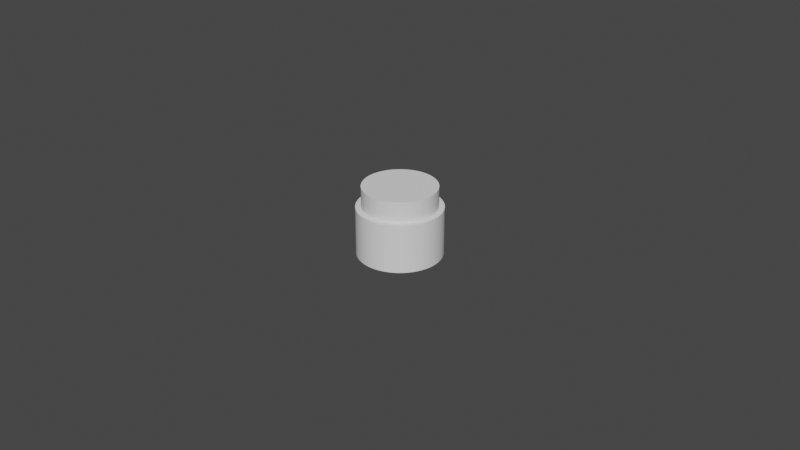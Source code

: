 # Source: hook.blend  (saved by Blender 2.82.7; exported with 4.5.12 LTS)
import bpy
from mathutils import Matrix  # noqa: F401  (used for matrix-valued properties, if any)

bpy.ops.wm.read_factory_settings(use_empty=True)
scene = bpy.context.scene
scene.name = 'Scene'

# ---- collections
col_collection = bpy.data.collections.new('Collection'); scene.collection.children.link(col_collection)

# ---- world
world_world = bpy.data.worlds.new('World'); scene.world = world_world
world_world.use_nodes = True; world_world.node_tree.nodes.clear()
_N = world_world.node_tree.nodes; _L = world_world.node_tree.links
n0 = _N.new('ShaderNodeOutputWorld'); n0.name = 'World Output'; n0.location = (300, 300)
n1 = _N.new('ShaderNodeBackground'); n1.name = 'Background'; n1.location = (10, 300)
n1.inputs[0].default_value = (0.05088, 0.05088, 0.05088, 1.0)
_L.new(n1.outputs[0], n0.inputs[0])
n0.is_active_output = True
world_world.color = (0.05088, 0.05088, 0.05088)
world_world.use_sun_shadow = False
world_world.sun_shadow_jitter_overblur = 0.0

# ---- meshes
me_cylinder_001 = bpy.data.meshes.new('Cylinder.001')
me_cylinder_001.from_pydata([(-1.984e-08, 0.0252, -0.002), (-1.984e-08, 0.0252, 6.985e-10), (0.001236, 0.02517, -0.002), (0.001236, 0.02517, 6.985e-10), (0.00247, 0.02508, -0.002), (0.00247, 0.02508, 6.985e-10), (0.003698, 0.02493, -0.002), (0.003698, 0.02493, 6.985e-10), (0.004916, 0.02472, -0.002), (0.004916, 0.02472, 6.985e-10), (0.006123, 0.02444, -0.002), (0.006123, 0.02444, 6.985e-10), (0.007315, 0.02411, -0.002), (0.007315, 0.02411, 6.985e-10), (0.00849, 0.02373, -0.002), (0.00849, 0.02373, 6.985e-10), (0.009644, 0.02328, -0.002), (0.009644, 0.02328, 6.985e-10), (0.01077, 0.02278, -0.002), (0.01077, 0.02278, 6.985e-10), (0.01188, 0.02222, -0.002), (0.01188, 0.02222, 6.985e-10), (0.01296, 0.02161, -0.002), (0.01296, 0.02161, 6.985e-10), (0.014, 0.02095, -0.002), (0.014, 0.02095, 6.985e-10), (0.01501, 0.02024, -0.002), (0.01501, 0.02024, 6.985e-10), (0.01599, 0.01948, -0.002), (0.01599, 0.01948, 6.985e-10), (0.01692, 0.01867, -0.002), (0.01692, 0.01867, 6.985e-10), (0.01782, 0.01782, -0.002), (0.01782, 0.01782, 6.985e-10), (0.01867, 0.01692, -0.002), (0.01867, 0.01692, 6.985e-10), (0.01948, 0.01599, -0.002), (0.01948, 0.01599, 6.985e-10), (0.02024, 0.01501, -0.002), (0.02024, 0.01501, 6.985e-10), (0.02095, 0.014, -0.002), (0.02095, 0.014, 6.985e-10), (0.02161, 0.01296, -0.002), (0.02161, 0.01296, 6.985e-10), (0.02222, 0.01188, -0.002), (0.02222, 0.01188, 6.985e-10), (0.02278, 0.01077, -0.002), (0.02278, 0.01077, 6.985e-10), (0.02328, 0.009644, -0.002), (0.02328, 0.009644, 6.985e-10), (0.02373, 0.00849, -0.002), (0.02373, 0.00849, 6.985e-10), (0.02411, 0.007315, -0.002), (0.02411, 0.007315, 6.985e-10), (0.02444, 0.006123, -0.002), (0.02444, 0.006123, 6.985e-10), (0.02472, 0.004916, -0.002), (0.02472, 0.004916, 6.985e-10), (0.02493, 0.003698, -0.002), (0.02493, 0.003698, 6.985e-10), (0.02508, 0.00247, -0.002), (0.02508, 0.00247, 6.985e-10), (0.02517, 0.001237, -0.002), (0.02517, 0.001237, 6.985e-10), (0.0252, -5.511e-10, -0.002), (0.0252, -5.511e-10, 6.985e-10), (0.02517, -0.001237, -0.002), (0.02517, -0.001237, 6.985e-10), (0.02508, -0.00247, -0.002), (0.02508, -0.00247, 6.985e-10), (0.02493, -0.003698, -0.002), (0.02493, -0.003698, 6.985e-10), (0.02472, -0.004916, -0.002), (0.02472, -0.004916, 6.985e-10), (0.02444, -0.006123, -0.002), (0.02444, -0.006123, 6.985e-10), (0.02411, -0.007315, -0.002), (0.02411, -0.007315, 6.985e-10), (0.02373, -0.00849, -0.002), (0.02373, -0.00849, 6.985e-10), (0.02328, -0.009644, -0.002), (0.02328, -0.009644, 6.985e-10), (0.02278, -0.01077, -0.002), (0.02278, -0.01077, 6.985e-10), (0.02222, -0.01188, -0.002), (0.02222, -0.01188, 6.985e-10), (0.02161, -0.01296, -0.002), (0.02161, -0.01296, 6.985e-10), (0.02095, -0.014, -0.002), (0.02095, -0.014, 6.985e-10), (0.02024, -0.01501, -0.002), (0.02024, -0.01501, 6.985e-10), (0.01948, -0.01599, -0.002), (0.01948, -0.01599, 6.985e-10), (0.01867, -0.01692, -0.002), (0.01867, -0.01692, 6.985e-10), (0.01782, -0.01782, -0.002), (0.01782, -0.01782, 6.985e-10), (0.01692, -0.01867, -0.002), (0.01692, -0.01867, 6.985e-10), (0.01599, -0.01948, -0.002), (0.01599, -0.01948, 6.985e-10), (0.01501, -0.02024, -0.002), (0.01501, -0.02024, 6.985e-10), (0.014, -0.02095, -0.002), (0.014, -0.02095, 6.985e-10), (0.01296, -0.02161, -0.002), (0.01296, -0.02161, 6.985e-10), (0.01188, -0.02222, -0.002), (0.01188, -0.02222, 6.985e-10), (0.01077, -0.02278, -0.002), (0.01077, -0.02278, 6.985e-10), (0.009644, -0.02328, -0.002), (0.009644, -0.02328, 6.985e-10), (0.00849, -0.02373, -0.002), (0.00849, -0.02373, 6.985e-10), (0.007315, -0.02411, -0.002), (0.007315, -0.02411, 6.985e-10), (0.006123, -0.02444, -0.002), (0.006123, -0.02444, 6.985e-10), (0.004916, -0.02472, -0.002), (0.004916, -0.02472, 6.985e-10), (0.003698, -0.02493, -0.002), (0.003698, -0.02493, 6.985e-10), (0.00247, -0.02508, -0.002), (0.00247, -0.02508, 6.985e-10), (0.001237, -0.02517, -0.002), (0.001237, -0.02517, 6.985e-10), (2.603e-08, -0.0252, -0.002), (2.603e-08, -0.0252, 6.985e-10), (-0.001236, -0.02517, -0.002), (-0.001236, -0.02517, 6.985e-10), (-0.00247, -0.02508, -0.002), (-0.00247, -0.02508, 6.985e-10), (-0.003698, -0.02493, -0.002), (-0.003698, -0.02493, 6.985e-10), (-0.004916, -0.02472, -0.002), (-0.004916, -0.02472, 6.985e-10), (-0.006123, -0.02444, -0.002), (-0.006123, -0.02444, 6.985e-10), (-0.007315, -0.02411, -0.002), (-0.007315, -0.02411, 6.985e-10), (-0.00849, -0.02373, -0.002), (-0.00849, -0.02373, 6.985e-10), (-0.009644, -0.02328, -0.002), (-0.009644, -0.02328, 6.985e-10), (-0.01077, -0.02278, -0.002), (-0.01077, -0.02278, 6.985e-10), (-0.01188, -0.02222, -0.002), (-0.01188, -0.02222, 6.985e-10), (-0.01296, -0.02161, -0.002), (-0.01296, -0.02161, 6.985e-10), (-0.014, -0.02095, -0.002), (-0.014, -0.02095, 6.985e-10), (-0.01501, -0.02024, -0.002), (-0.01501, -0.02024, 6.985e-10), (-0.01599, -0.01948, -0.002), (-0.01599, -0.01948, 6.985e-10), (-0.01692, -0.01867, -0.002), (-0.01692, -0.01867, 6.985e-10), (-0.01782, -0.01782, -0.002), (-0.01782, -0.01782, 6.985e-10), (-0.01867, -0.01692, -0.002), (-0.01867, -0.01692, 6.985e-10), (-0.01948, -0.01599, -0.002), (-0.01948, -0.01599, 6.985e-10), (-0.02024, -0.01501, -0.002), (-0.02024, -0.01501, 6.985e-10), (-0.02095, -0.014, -0.002), (-0.02095, -0.014, 6.985e-10), (-0.02161, -0.01296, -0.002), (-0.02161, -0.01296, 6.985e-10), (-0.02222, -0.01188, -0.002), (-0.02222, -0.01188, 6.985e-10), (-0.02278, -0.01077, -0.002), (-0.02278, -0.01077, 6.985e-10), (-0.02328, -0.009644, -0.002), (-0.02328, -0.009644, 6.985e-10), (-0.02373, -0.00849, -0.002), (-0.02373, -0.00849, 6.985e-10), (-0.02411, -0.007315, -0.002), (-0.02411, -0.007315, 6.985e-10), (-0.02444, -0.006123, -0.002), (-0.02444, -0.006123, 6.985e-10), (-0.02472, -0.004916, -0.002), (-0.02472, -0.004916, 6.985e-10), (-0.02493, -0.003698, -0.002), (-0.02493, -0.003698, 6.985e-10), (-0.02508, -0.00247, -0.002), (-0.02508, -0.00247, 6.985e-10), (-0.02517, -0.001237, -0.002), (-0.02517, -0.001237, 6.985e-10), (-0.0252, -2.619e-08, -0.002), (-0.0252, -2.619e-08, 6.985e-10), (-0.02517, 0.001236, -0.002), (-0.02517, 0.001236, 6.985e-10), (-0.02508, 0.00247, -0.002), (-0.02508, 0.00247, 6.985e-10), (-0.02493, 0.003698, -0.002), (-0.02493, 0.003698, 6.985e-10), (-0.02472, 0.004916, -0.002), (-0.02472, 0.004916, 6.985e-10), (-0.02444, 0.006123, -0.002), (-0.02444, 0.006123, 6.985e-10), (-0.02411, 0.007315, -0.002), (-0.02411, 0.007315, 6.985e-10), (-0.02373, 0.00849, -0.002), (-0.02373, 0.00849, 6.985e-10), (-0.02328, 0.009644, -0.002), (-0.02328, 0.009644, 6.985e-10), (-0.02278, 0.01077, -0.002), (-0.02278, 0.01077, 6.985e-10), (-0.02222, 0.01188, -0.002), (-0.02222, 0.01188, 6.985e-10), (-0.02161, 0.01296, -0.002), (-0.02161, 0.01296, 6.985e-10), (-0.02095, 0.014, -0.002), (-0.02095, 0.014, 6.985e-10), (-0.02024, 0.01501, -0.002), (-0.02024, 0.01501, 6.985e-10), (-0.01948, 0.01599, -0.002), (-0.01948, 0.01599, 6.985e-10), (-0.01867, 0.01692, -0.002), (-0.01867, 0.01692, 6.985e-10), (-0.01782, 0.01782, -0.002), (-0.01782, 0.01782, 6.985e-10), (-0.01692, 0.01867, -0.002), (-0.01692, 0.01867, 6.985e-10), (-0.01599, 0.01948, -0.002), (-0.01599, 0.01948, 6.985e-10), (-0.01501, 0.02024, -0.002), (-0.01501, 0.02024, 6.985e-10), (-0.014, 0.02095, -0.002), (-0.014, 0.02095, 6.985e-10), (-0.01296, 0.02161, -0.002), (-0.01296, 0.02161, 6.985e-10), (-0.01188, 0.02222, -0.002), (-0.01188, 0.02222, 6.985e-10), (-0.01077, 0.02278, -0.002), (-0.01077, 0.02278, 6.985e-10), (-0.009644, 0.02328, -0.002), (-0.009644, 0.02328, 6.985e-10), (-0.00849, 0.02373, -0.002), (-0.00849, 0.02373, 6.985e-10), (-0.007315, 0.02411, -0.002), (-0.007315, 0.02411, 6.985e-10), (-0.006123, 0.02444, -0.002), (-0.006123, 0.02444, 6.985e-10), (-0.004916, 0.02472, -0.002), (-0.004916, 0.02472, 6.985e-10), (-0.003698, 0.02493, -0.002), (-0.003698, 0.02493, 6.985e-10), (-0.00247, 0.02508, -0.002), (-0.00247, 0.02508, 6.985e-10), (-0.001236, 0.02517, -0.002), (-0.001236, 0.02517, 6.985e-10)], [], [(0, 1, 3, 2), (2, 3, 5, 4), (4, 5, 7, 6), (6, 7, 9, 8), (8, 9, 11, 10), (10, 11, 13, 12), (12, 13, 15, 14), (14, 15, 17, 16), (16, 17, 19, 18), (18, 19, 21, 20), (20, 21, 23, 22), (22, 23, 25, 24), (24, 25, 27, 26), (26, 27, 29, 28), (28, 29, 31, 30), (30, 31, 33, 32), (32, 33, 35, 34), (34, 35, 37, 36), (36, 37, 39, 38), (38, 39, 41, 40), (40, 41, 43, 42), (42, 43, 45, 44), (44, 45, 47, 46), (46, 47, 49, 48), (48, 49, 51, 50), (50, 51, 53, 52), (52, 53, 55, 54), (54, 55, 57, 56), (56, 57, 59, 58), (58, 59, 61, 60), (60, 61, 63, 62), (62, 63, 65, 64), (64, 65, 67, 66), (66, 67, 69, 68), (68, 69, 71, 70), (70, 71, 73, 72), (72, 73, 75, 74), (74, 75, 77, 76), (76, 77, 79, 78), (78, 79, 81, 80), (80, 81, 83, 82), (82, 83, 85, 84), (84, 85, 87, 86), (86, 87, 89, 88), (88, 89, 91, 90), (90, 91, 93, 92), (92, 93, 95, 94), (94, 95, 97, 96), (96, 97, 99, 98), (98, 99, 101, 100), (100, 101, 103, 102), (102, 103, 105, 104), (104, 105, 107, 106), (106, 107, 109, 108), (108, 109, 111, 110), (110, 111, 113, 112), (112, 113, 115, 114), (114, 115, 117, 116), (116, 117, 119, 118), (118, 119, 121, 120), (120, 121, 123, 122), (122, 123, 125, 124), (124, 125, 127, 126), (126, 127, 129, 128), (128, 129, 131, 130), (130, 131, 133, 132), (132, 133, 135, 134), (134, 135, 137, 136), (136, 137, 139, 138), (138, 139, 141, 140), (140, 141, 143, 142), (142, 143, 145, 144), (144, 145, 147, 146), (146, 147, 149, 148), (148, 149, 151, 150), (150, 151, 153, 152), (152, 153, 155, 154), (154, 155, 157, 156), (156, 157, 159, 158), (158, 159, 161, 160), (160, 161, 163, 162), (162, 163, 165, 164), (164, 165, 167, 166), (166, 167, 169, 168), (168, 169, 171, 170), (170, 171, 173, 172), (172, 173, 175, 174), (174, 175, 177, 176), (176, 177, 179, 178), (178, 179, 181, 180), (180, 181, 183, 182), (182, 183, 185, 184), (184, 185, 187, 186), (186, 187, 189, 188), (188, 189, 191, 190), (190, 191, 193, 192), (192, 193, 195, 194), (194, 195, 197, 196), (196, 197, 199, 198), (198, 199, 201, 200), (200, 201, 203, 202), (202, 203, 205, 204), (204, 205, 207, 206), (206, 207, 209, 208), (208, 209, 211, 210), (210, 211, 213, 212), (212, 213, 215, 214), (214, 215, 217, 216), (216, 217, 219, 218), (218, 219, 221, 220), (220, 221, 223, 222), (222, 223, 225, 224), (224, 225, 227, 226), (226, 227, 229, 228), (228, 229, 231, 230), (230, 231, 233, 232), (232, 233, 235, 234), (234, 235, 237, 236), (236, 237, 239, 238), (238, 239, 241, 240), (240, 241, 243, 242), (242, 243, 245, 244), (244, 245, 247, 246), (246, 247, 249, 248), (248, 249, 251, 250), (250, 251, 253, 252), (3, 1, 255, 253, 251, 249, 247, 245, 243, 241, 239, 237, 235, 233, 231, 229, 227, 225, 223, 221, 219, 217, 215, 213, 211, 209, 207, 205, 203, 201, 199, 197, 195, 193, 191, 189, 187, 185, 183, 181, 179, 177, 175, 173, 171, 169, 167, 165, 163, 161, 159, 157, 155, 153, 151, 149, 147, 145, 143, 141, 139, 137, 135, 133, 131, 129, 127, 125, 123, 121, 119, 117, 115, 113, 111, 109, 107, 105, 103, 101, 99, 97, 95, 93, 91, 89, 87, 85, 83, 81, 79, 77, 75, 73, 71, 69, 67, 65, 63, 61, 59, 57, 55, 53, 51, 49, 47, 45, 43, 41, 39, 37, 35, 33, 31, 29, 27, 25, 23, 21, 19, 17, 15, 13, 11, 9, 7, 5), (252, 253, 255, 254), (254, 255, 1, 0), (0, 2, 4, 6, 8, 10, 12, 14, 16, 18, 20, 22, 24, 26, 28, 30, 32, 34, 36, 38, 40, 42, 44, 46, 48, 50, 52, 54, 56, 58, 60, 62, 64, 66, 68, 70, 72, 74, 76, 78, 80, 82, 84, 86, 88, 90, 92, 94, 96, 98, 100, 102, 104, 106, 108, 110, 112, 114, 116, 118, 120, 122, 124, 126, 128, 130, 132, 134, 136, 138, 140, 142, 144, 146, 148, 150, 152, 154, 156, 158, 160, 162, 164, 166, 168, 170, 172, 174, 176, 178, 180, 182, 184, 186, 188, 190, 192, 194, 196, 198, 200, 202, 204, 206, 208, 210, 212, 214, 216, 218, 220, 222, 224, 226, 228, 230, 232, 234, 236, 238, 240, 242, 244, 246, 248, 250, 252, 254)])
_uv = me_cylinder_001.uv_layers.new(name='UVMap')
_uv.uv.foreach_set('vector', [1.0, 0.5, 1.0, 1.0, 0.9922, 1.0, 0.9922, 0.5, 0.9922, 0.5, 0.9922, 1.0, 0.9844, 1.0, 0.9844, 0.5, 0.9844, 0.5, 0.9844, 1.0, 0.9766, 1.0, 0.9766, 0.5, 0.9766, 0.5, 0.9766, 1.0, 0.9688, 1.0, 0.9688, 0.5, 0.9688, 0.5, 0.9688, 1.0, 0.9609, 1.0, 0.9609, 0.5, 0.9609, 0.5, 0.9609, 1.0, 0.9531, 1.0, 0.9531, 0.5, 0.9531, 0.5, 0.9531, 1.0, 0.9453, 1.0, 0.9453, 0.5, 0.9453, 0.5, 0.9453, 1.0, 0.9375, 1.0, 0.9375, 0.5, 0.9375, 0.5, 0.9375, 1.0, 0.9297, 1.0, 0.9297, 0.5, 0.9297, 0.5, 0.9297, 1.0, 0.9219, 1.0, 0.9219, 0.5, 0.9219, 0.5, 0.9219, 1.0, 0.9141, 1.0, 0.9141, 0.5, 0.9141, 0.5, 0.9141, 1.0, 0.9062, 1.0, 0.9062, 0.5, 0.9062, 0.5, 0.9062, 1.0, 0.8984, 1.0, 0.8984, 0.5, 0.8984, 0.5, 0.8984, 1.0, 0.8906, 1.0, 0.8906, 0.5, 0.8906, 0.5, 0.8906, 1.0, 0.8828, 1.0, 0.8828, 0.5, 0.8828, 0.5, 0.8828, 1.0, 0.875, 1.0, 0.875, 0.5, 0.875, 0.5, 0.875, 1.0, 0.8672, 1.0, 0.8672, 0.5, 0.8672, 0.5, 0.8672, 1.0, 0.8594, 1.0, 0.8594, 0.5, 0.8594, 0.5, 0.8594, 1.0, 0.8516, 1.0, 0.8516, 0.5, 0.8516, 0.5, 0.8516, 1.0, 0.8438, 1.0, 0.8438, 0.5, 0.8438, 0.5, 0.8438, 1.0, 0.8359, 1.0, 0.8359, 0.5, 0.8359, 0.5, 0.8359, 1.0, 0.8281, 1.0, 0.8281, 0.5, 0.8281, 0.5, 0.8281, 1.0, 0.8203, 1.0, 0.8203, 0.5, 0.8203, 0.5, 0.8203, 1.0, 0.8125, 1.0, 0.8125, 0.5, 0.8125, 0.5, 0.8125, 1.0, 0.8047, 1.0, 0.8047, 0.5, 0.8047, 0.5, 0.8047, 1.0, 0.7969, 1.0, 0.7969, 0.5, 0.7969, 0.5, 0.7969, 1.0, 0.7891, 1.0, 0.7891, 0.5, 0.7891, 0.5, 0.7891, 1.0, 0.7812, 1.0, 0.7812, 0.5, 0.7812, 0.5, 0.7812, 1.0, 0.7734, 1.0, 0.7734, 0.5, 0.7734, 0.5, 0.7734, 1.0, 0.7656, 1.0, 0.7656, 0.5, 0.7656, 0.5, 0.7656, 1.0, 0.7578, 1.0, 0.7578, 0.5, 0.7578, 0.5, 0.7578, 1.0, 0.75, 1.0, 0.75, 0.5, 0.75, 0.5, 0.75, 1.0, 0.7422, 1.0, 0.7422, 0.5, 0.7422, 0.5, 0.7422, 1.0, 0.7344, 1.0, 0.7344, 0.5, 0.7344, 0.5, 0.7344, 1.0, 0.7266, 1.0, 0.7266, 0.5, 0.7266, 0.5, 0.7266, 1.0, 0.7188, 1.0, 0.7188, 0.5, 0.7188, 0.5, 0.7188, 1.0, 0.7109, 1.0, 0.7109, 0.5, 0.7109, 0.5, 0.7109, 1.0, 0.7031, 1.0, 0.7031, 0.5, 0.7031, 0.5, 0.7031, 1.0, 0.6953, 1.0, 0.6953, 0.5, 0.6953, 0.5, 0.6953, 1.0, 0.6875, 1.0, 0.6875, 0.5, 0.6875, 0.5, 0.6875, 1.0, 0.6797, 1.0, 0.6797, 0.5, 0.6797, 0.5, 0.6797, 1.0, 0.6719, 1.0, 0.6719, 0.5, 0.6719, 0.5, 0.6719, 1.0, 0.6641, 1.0, 0.6641, 0.5, 0.6641, 0.5, 0.6641, 1.0, 0.6562, 1.0, 0.6562, 0.5, 0.6562, 0.5, 0.6562, 1.0, 0.6484, 1.0, 0.6484, 0.5, 0.6484, 0.5, 0.6484, 1.0, 0.6406, 1.0, 0.6406, 0.5, 0.6406, 0.5, 0.6406, 1.0, 0.6328, 1.0, 0.6328, 0.5, 0.6328, 0.5, 0.6328, 1.0, 0.625, 1.0, 0.625, 0.5, 0.625, 0.5, 0.625, 1.0, 0.6172, 1.0, 0.6172, 0.5, 0.6172, 0.5, 0.6172, 1.0, 0.6094, 1.0, 0.6094, 0.5, 0.6094, 0.5, 0.6094, 1.0, 0.6016, 1.0, 0.6016, 0.5, 0.6016, 0.5, 0.6016, 1.0, 0.5938, 1.0, 0.5938, 0.5, 0.5938, 0.5, 0.5938, 1.0, 0.5859, 1.0, 0.5859, 0.5, 0.5859, 0.5, 0.5859, 1.0, 0.5781, 1.0, 0.5781, 0.5, 0.5781, 0.5, 0.5781, 1.0, 0.5703, 1.0, 0.5703, 0.5, 0.5703, 0.5, 0.5703, 1.0, 0.5625, 1.0, 0.5625, 0.5, 0.5625, 0.5, 0.5625, 1.0, 0.5547, 1.0, 0.5547, 0.5, 0.5547, 0.5, 0.5547, 1.0, 0.5469, 1.0, 0.5469, 0.5, 0.5469, 0.5, 0.5469, 1.0, 0.5391, 1.0, 0.5391, 0.5, 0.5391, 0.5, 0.5391, 1.0, 0.5312, 1.0, 0.5312, 0.5, 0.5312, 0.5, 0.5312, 1.0, 0.5234, 1.0, 0.5234, 0.5, 0.5234, 0.5, 0.5234, 1.0, 0.5156, 1.0, 0.5156, 0.5, 0.5156, 0.5, 0.5156, 1.0, 0.5078, 1.0, 0.5078, 0.5, 0.5078, 0.5, 0.5078, 1.0, 0.5, 1.0, 0.5, 0.5, 0.5, 0.5, 0.5, 1.0, 0.4922, 1.0, 0.4922, 0.5, 0.4922, 0.5, 0.4922, 1.0, 0.4844, 1.0, 0.4844, 0.5, 0.4844, 0.5, 0.4844, 1.0, 0.4766, 1.0, 0.4766, 0.5, 0.4766, 0.5, 0.4766, 1.0, 0.4688, 1.0, 0.4688, 0.5, 0.4688, 0.5, 0.4688, 1.0, 0.4609, 1.0, 0.4609, 0.5, 0.4609, 0.5, 0.4609, 1.0, 0.4531, 1.0, 0.4531, 0.5, 0.4531, 0.5, 0.4531, 1.0, 0.4453, 1.0, 0.4453, 0.5, 0.4453, 0.5, 0.4453, 1.0, 0.4375, 1.0, 0.4375, 0.5, 0.4375, 0.5, 0.4375, 1.0, 0.4297, 1.0, 0.4297, 0.5, 0.4297, 0.5, 0.4297, 1.0, 0.4219, 1.0, 0.4219, 0.5, 0.4219, 0.5, 0.4219, 1.0, 0.4141, 1.0, 0.4141, 0.5, 0.4141, 0.5, 0.4141, 1.0, 0.4062, 1.0, 0.4062, 0.5, 0.4062, 0.5, 0.4062, 1.0, 0.3984, 1.0, 0.3984, 0.5, 0.3984, 0.5, 0.3984, 1.0, 0.3906, 1.0, 0.3906, 0.5, 0.3906, 0.5, 0.3906, 1.0, 0.3828, 1.0, 0.3828, 0.5, 0.3828, 0.5, 0.3828, 1.0, 0.375, 1.0, 0.375, 0.5, 0.375, 0.5, 0.375, 1.0, 0.3672, 1.0, 0.3672, 0.5, 0.3672, 0.5, 0.3672, 1.0, 0.3594, 1.0, 0.3594, 0.5, 0.3594, 0.5, 0.3594, 1.0, 0.3516, 1.0, 0.3516, 0.5, 0.3516, 0.5, 0.3516, 1.0, 0.3438, 1.0, 0.3438, 0.5, 0.3438, 0.5, 0.3438, 1.0, 0.3359, 1.0, 0.3359, 0.5, 0.3359, 0.5, 0.3359, 1.0, 0.3281, 1.0, 0.3281, 0.5, 0.3281, 0.5, 0.3281, 1.0, 0.3203, 1.0, 0.3203, 0.5, 0.3203, 0.5, 0.3203, 1.0, 0.3125, 1.0, 0.3125, 0.5, 0.3125, 0.5, 0.3125, 1.0, 0.3047, 1.0, 0.3047, 0.5, 0.3047, 0.5, 0.3047, 1.0, 0.2969, 1.0, 0.2969, 0.5, 0.2969, 0.5, 0.2969, 1.0, 0.2891, 1.0, 0.2891, 0.5, 0.2891, 0.5, 0.2891, 1.0, 0.2812, 1.0, 0.2812, 0.5, 0.2812, 0.5, 0.2812, 1.0, 0.2734, 1.0, 0.2734, 0.5, 0.2734, 0.5, 0.2734, 1.0, 0.2656, 1.0, 0.2656, 0.5, 0.2656, 0.5, 0.2656, 1.0, 0.2578, 1.0, 0.2578, 0.5, 0.2578, 0.5, 0.2578, 1.0, 0.25, 1.0, 0.25, 0.5, 0.25, 0.5, 0.25, 1.0, 0.2422, 1.0, 0.2422, 0.5, 0.2422, 0.5, 0.2422, 1.0, 0.2344, 1.0, 0.2344, 0.5, 0.2344, 0.5, 0.2344, 1.0, 0.2266, 1.0, 0.2266, 0.5, 0.2266, 0.5, 0.2266, 1.0, 0.2188, 1.0, 0.2188, 0.5, 0.2188, 0.5, 0.2188, 1.0, 0.2109, 1.0, 0.2109, 0.5, 0.2109, 0.5, 0.2109, 1.0, 0.2031, 1.0, 0.2031, 0.5, 0.2031, 0.5, 0.2031, 1.0, 0.1953, 1.0, 0.1953, 0.5, 0.1953, 0.5, 0.1953, 1.0, 0.1875, 1.0, 0.1875, 0.5, 0.1875, 0.5, 0.1875, 1.0, 0.1797, 1.0, 0.1797, 0.5, 0.1797, 0.5, 0.1797, 1.0, 0.1719, 1.0, 0.1719, 0.5, 0.1719, 0.5, 0.1719, 1.0, 0.1641, 1.0, 0.1641, 0.5, 0.1641, 0.5, 0.1641, 1.0, 0.1562, 1.0, 0.1562, 0.5, 0.1562, 0.5, 0.1562, 1.0, 0.1484, 1.0, 0.1484, 0.5, 0.1484, 0.5, 0.1484, 1.0, 0.1406, 1.0, 0.1406, 0.5, 0.1406, 0.5, 0.1406, 1.0, 0.1328, 1.0, 0.1328, 0.5, 0.1328, 0.5, 0.1328, 1.0, 0.125, 1.0, 0.125, 0.5, 0.125, 0.5, 0.125, 1.0, 0.1172, 1.0, 0.1172, 0.5, 0.1172, 0.5, 0.1172, 1.0, 0.1094, 1.0, 0.1094, 0.5, 0.1094, 0.5, 0.1094, 1.0, 0.1016, 1.0, 0.1016, 0.5, 0.1016, 0.5, 0.1016, 1.0, 0.09375, 1.0, 0.09375, 0.5, 0.09375, 0.5, 0.09375, 1.0, 0.08594, 1.0, 0.08594, 0.5, 0.08594, 0.5, 0.08594, 1.0, 0.07812, 1.0, 0.07812, 0.5, 0.07812, 0.5, 0.07812, 1.0, 0.07031, 1.0, 0.07031, 0.5, 0.07031, 0.5, 0.07031, 1.0, 0.0625, 1.0, 0.0625, 0.5, 0.0625, 0.5, 0.0625, 1.0, 0.05469, 1.0, 0.05469, 0.5, 0.05469, 0.5, 0.05469, 1.0, 0.04688, 1.0, 0.04688, 0.5, 0.04688, 0.5, 0.04688, 1.0, 0.03906, 1.0, 0.03906, 0.5, 0.03906, 0.5, 0.03906, 1.0, 0.03125, 1.0, 0.03125, 0.5, 0.03125, 0.5, 0.03125, 1.0, 0.02344, 1.0, 0.02344, 0.5, 0.02344, 0.5, 0.02344, 1.0, 0.01562, 1.0, 0.01562, 0.5, 0.2618, 0.4897, 0.25, 0.49, 0.2382, 0.4897, 0.2265, 0.4888, 0.2148, 0.4874, 0.2032, 0.4854, 0.1917, 0.4828, 0.1803, 0.4797, 0.1691, 0.476, 0.1582, 0.4717, 0.1474, 0.467, 0.1369, 0.4617, 0.1266, 0.4559, 0.1167, 0.4496, 0.107, 0.4428, 0.09775, 0.4355, 0.08883, 0.4278, 0.08029, 0.4197, 0.07217, 0.4112, 0.06448, 0.4023, 0.05723, 0.393, 0.05045, 0.3833, 0.04415, 0.3734, 0.03834, 0.3631, 0.03304, 0.3526, 0.02827, 0.3418, 0.02403, 0.3309, 0.02033, 0.3197, 0.01719, 0.3083, 0.01461, 0.2968, 0.0126, 0.2852, 0.01116, 0.2735, 0.01029, 0.2618, 0.01, 0.25, 0.01029, 0.2382, 0.01116, 0.2265, 0.0126, 0.2148, 0.01461, 0.2032, 0.01719, 0.1917, 0.02033, 0.1803, 0.02403, 0.1691, 0.02827, 0.1582, 0.03304, 0.1474, 0.03834, 0.1369, 0.04415, 0.1266, 0.05045, 0.1167, 0.05723, 0.107, 0.06448, 0.09774, 0.07217, 0.08883, 0.08029, 0.08029, 0.08883, 0.07217, 0.09775, 0.06448, 0.107, 0.05723, 0.1167, 0.05045, 0.1266, 0.04414, 0.1369, 0.03834, 0.1474, 0.03304, 0.1582, 0.02827, 0.1691, 0.02403, 0.1803, 0.02033, 0.1917, 0.01719, 0.2032, 0.01461, 0.2148, 0.0126, 0.2265, 0.01116, 0.2382, 0.01029, 0.25, 0.01, 0.2618, 0.01029, 0.2735, 0.01116, 0.2852, 0.0126, 0.2968, 0.01461, 0.3083, 0.01719, 0.3197, 0.02033, 0.3309, 0.02403, 0.3418, 0.02827, 0.3526, 0.03304, 0.3631, 0.03834, 0.3734, 0.04415, 0.3833, 0.05045, 0.393, 0.05723, 0.4023, 0.06448, 0.4112, 0.07217, 0.4197, 0.08029, 0.4278, 0.08883, 0.4355, 0.09775, 0.4428, 0.107, 0.4496, 0.1167, 0.4559, 0.1266, 0.4617, 0.1369, 0.467, 0.1474, 0.4717, 0.1582, 0.476, 0.1691, 0.4797, 0.1803, 0.4828, 0.1917, 0.4854, 0.2032, 0.4874, 0.2148, 0.4888, 0.2265, 0.4897, 0.2382, 0.49, 0.25, 0.4897, 0.2618, 0.4888, 0.2735, 0.4874, 0.2852, 0.4854, 0.2968, 0.4828, 0.3083, 0.4797, 0.3197, 0.476, 0.3309, 0.4717, 0.3418, 0.467, 0.3526, 0.4617, 0.3631, 0.4559, 0.3734, 0.4496, 0.3833, 0.4428, 0.393, 0.4355, 0.4023, 0.4278, 0.4112, 0.4197, 0.4197, 0.4112, 0.4278, 0.4023, 0.4355, 0.393, 0.4428, 0.3833, 0.4496, 0.3734, 0.4559, 0.3631, 0.4617, 0.3526, 0.467, 0.3418, 0.4717, 0.3309, 0.476, 0.3197, 0.4797, 0.3083, 0.4828, 0.2968, 0.4854, 0.2852, 0.4874, 0.2735, 0.4888, 0.01562, 0.5, 0.01562, 1.0, 0.007812, 1.0, 0.007812, 0.5, 0.007812, 0.5, 0.007812, 1.0, 0.0, 1.0, 0.0, 0.5, 0.75, 0.49, 0.7618, 0.4897, 0.7735, 0.4888, 0.7852, 0.4874, 0.7968, 0.4854, 0.8083, 0.4828, 0.8197, 0.4797, 0.8309, 0.476, 0.8418, 0.4717, 0.8526, 0.467, 0.8631, 0.4617, 0.8734, 0.4559, 0.8833, 0.4496, 0.893, 0.4428, 0.9023, 0.4355, 0.9112, 0.4278, 0.9197, 0.4197, 0.9278, 0.4112, 0.9355, 0.4023, 0.9428, 0.393, 0.9496, 0.3833, 0.9559, 0.3734, 0.9617, 0.3631, 0.967, 0.3526, 0.9717, 0.3418, 0.976, 0.3309, 0.9797, 0.3197, 0.9828, 0.3083, 0.9854, 0.2968, 0.9874, 0.2852, 0.9888, 0.2735, 0.9897, 0.2618, 0.99, 0.25, 0.9897, 0.2382, 0.9888, 0.2265, 0.9874, 0.2148, 0.9854, 0.2032, 0.9828, 0.1917, 0.9797, 0.1803, 0.976, 0.1691, 0.9717, 0.1582, 0.967, 0.1474, 0.9617, 0.1369, 0.9559, 0.1266, 0.9496, 0.1167, 0.9428, 0.107, 0.9355, 0.09775, 0.9278, 0.08883, 0.9197, 0.08029, 0.9112, 0.07217, 0.9023, 0.06448, 0.893, 0.05723, 0.8833, 0.05045, 0.8734, 0.04415, 0.8631, 0.03834, 0.8526, 0.03304, 0.8418, 0.02827, 0.8309, 0.02403, 0.8197, 0.02033, 0.8083, 0.01719, 0.7968, 0.01461, 0.7852, 0.0126, 0.7735, 0.01116, 0.7618, 0.01029, 0.75, 0.01, 0.7382, 0.01029, 0.7265, 0.01116, 0.7148, 0.0126, 0.7032, 0.01461, 0.6917, 0.01719, 0.6803, 0.02033, 0.6691, 0.02403, 0.6582, 0.02827, 0.6474, 0.03304, 0.6369, 0.03834, 0.6266, 0.04414, 0.6167, 0.05045, 0.607, 0.05723, 0.5977, 0.06448, 0.5888, 0.07217, 0.5803, 0.08029, 0.5722, 0.08883, 0.5645, 0.09774, 0.5572, 0.107, 0.5504, 0.1167, 0.5441, 0.1266, 0.5383, 0.1369, 0.533, 0.1474, 0.5283, 0.1582, 0.524, 0.1691, 0.5203, 0.1803, 0.5172, 0.1917, 0.5146, 0.2032, 0.5126, 0.2148, 0.5112, 0.2265, 0.5103, 0.2382, 0.51, 0.25, 0.5103, 0.2618, 0.5112, 0.2735, 0.5126, 0.2852, 0.5146, 0.2968, 0.5172, 0.3083, 0.5203, 0.3197, 0.524, 0.3309, 0.5283, 0.3418, 0.533, 0.3526, 0.5383, 0.3631, 0.5441, 0.3734, 0.5504, 0.3833, 0.5572, 0.393, 0.5645, 0.4023, 0.5722, 0.4112, 0.5803, 0.4197, 0.5888, 0.4278, 0.5977, 0.4355, 0.607, 0.4428, 0.6167, 0.4496, 0.6266, 0.4559, 0.6369, 0.4617, 0.6474, 0.467, 0.6582, 0.4717, 0.6691, 0.476, 0.6803, 0.4797, 0.6917, 0.4828, 0.7032, 0.4854, 0.7148, 0.4874, 0.7265, 0.4888, 0.7382, 0.4897])
me_cylinder_001.use_remesh_fix_poles = True
me_cylinder_001.use_remesh_preserve_attributes = False
me_cylinder_001.use_mirror_vertex_groups = False
me_cylinder_001.update()
me_cylinder_003 = bpy.data.meshes.new('Cylinder.003')
me_cylinder_003.from_pydata([(-9.368e-09, 0.0112, -0.015), (-9.368e-09, 0.0112, -1.863e-09), (0.0005495, 0.01119, -0.015), (0.0005495, 0.01119, -1.863e-09), (0.001098, 0.01115, -0.015), (0.001098, 0.01115, -1.863e-09), (0.001643, 0.01108, -0.015), (0.001643, 0.01108, -1.863e-09), (0.002185, 0.01098, -0.015), (0.002185, 0.01098, -1.863e-09), (0.002721, 0.01086, -0.015), (0.002721, 0.01086, -1.863e-09), (0.003251, 0.01072, -0.015), (0.003251, 0.01072, -1.863e-09), (0.003773, 0.01055, -0.015), (0.003773, 0.01055, -1.863e-09), (0.004286, 0.01035, -0.015), (0.004286, 0.01035, -1.863e-09), (0.004789, 0.01012, -0.015), (0.004789, 0.01012, -1.863e-09), (0.00528, 0.009878, -0.015), (0.00528, 0.009878, -1.863e-09), (0.005758, 0.009607, -0.015), (0.005758, 0.009607, -1.863e-09), (0.006222, 0.009312, -0.015), (0.006222, 0.009312, -1.863e-09), (0.006672, 0.008996, -0.015), (0.006672, 0.008996, -1.863e-09), (0.007105, 0.008658, -0.015), (0.007105, 0.008658, -1.863e-09), (0.007521, 0.008299, -0.015), (0.007521, 0.008299, -1.863e-09), (0.00792, 0.00792, -0.015), (0.00792, 0.00792, -1.863e-09), (0.008299, 0.007521, -0.015), (0.008299, 0.007521, -1.863e-09), (0.008658, 0.007105, -0.015), (0.008658, 0.007105, -1.863e-09), (0.008996, 0.006672, -0.015), (0.008996, 0.006672, -1.863e-09), (0.009312, 0.006222, -0.015), (0.009312, 0.006222, -1.863e-09), (0.009607, 0.005758, -0.015), (0.009607, 0.005758, -1.863e-09), (0.009878, 0.00528, -0.015), (0.009878, 0.00528, -1.863e-09), (0.01012, 0.004789, -0.015), (0.01012, 0.004789, -1.863e-09), (0.01035, 0.004286, -0.015), (0.01035, 0.004286, -1.863e-09), (0.01055, 0.003773, -0.015), (0.01055, 0.003773, -1.863e-09), (0.01072, 0.003251, -0.015), (0.01072, 0.003251, -1.863e-09), (0.01086, 0.002721, -0.015), (0.01086, 0.002721, -1.863e-09), (0.01098, 0.002185, -0.015), (0.01098, 0.002185, -1.863e-09), (0.01108, 0.001643, -0.015), (0.01108, 0.001643, -1.863e-09), (0.01115, 0.001098, -0.015), (0.01115, 0.001098, -1.863e-09), (0.01119, 0.0005496, -0.015), (0.01119, 0.0005496, -1.863e-09), (0.0112, 5.911e-10, -0.015), (0.0112, 5.911e-10, -1.863e-09), (0.01119, -0.0005496, -0.015), (0.01119, -0.0005496, -1.863e-09), (0.01115, -0.001098, -0.015), (0.01115, -0.001098, -1.863e-09), (0.01108, -0.001643, -0.015), (0.01108, -0.001643, -1.863e-09), (0.01098, -0.002185, -0.015), (0.01098, -0.002185, -1.863e-09), (0.01086, -0.002721, -0.015), (0.01086, -0.002721, -1.863e-09), (0.01072, -0.003251, -0.015), (0.01072, -0.003251, -1.863e-09), (0.01055, -0.003773, -0.015), (0.01055, -0.003773, -1.863e-09), (0.01035, -0.004286, -0.015), (0.01035, -0.004286, -1.863e-09), (0.01012, -0.004789, -0.015), (0.01012, -0.004789, -1.863e-09), (0.009878, -0.00528, -0.015), (0.009878, -0.00528, -1.863e-09), (0.009607, -0.005758, -0.015), (0.009607, -0.005758, -1.863e-09), (0.009312, -0.006222, -0.015), (0.009312, -0.006222, -1.863e-09), (0.008996, -0.006672, -0.015), (0.008996, -0.006672, -1.863e-09), (0.008658, -0.007105, -0.015), (0.008658, -0.007105, -1.863e-09), (0.008299, -0.007521, -0.015), (0.008299, -0.007521, -1.863e-09), (0.00792, -0.00792, -0.015), (0.00792, -0.00792, -1.863e-09), (0.007521, -0.008299, -0.015), (0.007521, -0.008299, -1.863e-09), (0.007105, -0.008658, -0.015), (0.007105, -0.008658, -1.863e-09), (0.006672, -0.008996, -0.015), (0.006672, -0.008996, -1.863e-09), (0.006222, -0.009312, -0.015), (0.006222, -0.009312, -1.863e-09), (0.005758, -0.009607, -0.015), (0.005758, -0.009607, -1.863e-09), (0.00528, -0.009878, -0.015), (0.00528, -0.009878, -1.863e-09), (0.004789, -0.01012, -0.015), (0.004789, -0.01012, -1.863e-09), (0.004286, -0.01035, -0.015), (0.004286, -0.01035, -1.863e-09), (0.003773, -0.01055, -0.015), (0.003773, -0.01055, -1.863e-09), (0.003251, -0.01072, -0.015), (0.003251, -0.01072, -1.863e-09), (0.002721, -0.01086, -0.015), (0.002721, -0.01086, -1.863e-09), (0.002185, -0.01098, -0.015), (0.002185, -0.01098, -1.863e-09), (0.001643, -0.01108, -0.015), (0.001643, -0.01108, -1.863e-09), (0.001098, -0.01115, -0.015), (0.001098, -0.01115, -1.863e-09), (0.0005496, -0.01119, -0.015), (0.0005496, -0.01119, -1.863e-09), (1.101e-08, -0.0112, -0.015), (1.101e-08, -0.0112, -1.863e-09), (-0.0005495, -0.01119, -0.015), (-0.0005495, -0.01119, -1.863e-09), (-0.001098, -0.01115, -0.015), (-0.001098, -0.01115, -1.863e-09), (-0.001643, -0.01108, -0.015), (-0.001643, -0.01108, -1.863e-09), (-0.002185, -0.01098, -0.015), (-0.002185, -0.01098, -1.863e-09), (-0.002721, -0.01086, -0.015), (-0.002721, -0.01086, -1.863e-09), (-0.003251, -0.01072, -0.015), (-0.003251, -0.01072, -1.863e-09), (-0.003773, -0.01055, -0.015), (-0.003773, -0.01055, -1.863e-09), (-0.004286, -0.01035, -0.015), (-0.004286, -0.01035, -1.863e-09), (-0.004789, -0.01012, -0.015), (-0.004789, -0.01012, -1.863e-09), (-0.00528, -0.009878, -0.015), (-0.00528, -0.009878, -1.863e-09), (-0.005758, -0.009607, -0.015), (-0.005758, -0.009607, -1.863e-09), (-0.006222, -0.009312, -0.015), (-0.006222, -0.009312, -1.863e-09), (-0.006672, -0.008996, -0.015), (-0.006672, -0.008996, -1.863e-09), (-0.007105, -0.008658, -0.015), (-0.007105, -0.008658, -1.863e-09), (-0.007521, -0.008299, -0.015), (-0.007521, -0.008299, -1.863e-09), (-0.00792, -0.00792, -0.015), (-0.00792, -0.00792, -1.863e-09), (-0.008299, -0.007521, -0.015), (-0.008299, -0.007521, -1.863e-09), (-0.008658, -0.007105, -0.015), (-0.008658, -0.007105, -1.863e-09), (-0.008996, -0.006672, -0.015), (-0.008996, -0.006672, -1.863e-09), (-0.009312, -0.006222, -0.015), (-0.009312, -0.006222, -1.863e-09), (-0.009607, -0.005758, -0.015), (-0.009607, -0.005758, -1.863e-09), (-0.009878, -0.00528, -0.015), (-0.009878, -0.00528, -1.863e-09), (-0.01012, -0.004789, -0.015), (-0.01012, -0.004789, -1.863e-09), (-0.01035, -0.004286, -0.015), (-0.01035, -0.004286, -1.863e-09), (-0.01055, -0.003773, -0.015), (-0.01055, -0.003773, -1.863e-09), (-0.01072, -0.003251, -0.015), (-0.01072, -0.003251, -1.863e-09), (-0.01086, -0.002721, -0.015), (-0.01086, -0.002721, -1.863e-09), (-0.01098, -0.002185, -0.015), (-0.01098, -0.002185, -1.863e-09), (-0.01108, -0.001643, -0.015), (-0.01108, -0.001643, -1.863e-09), (-0.01115, -0.001098, -0.015), (-0.01115, -0.001098, -1.863e-09), (-0.01119, -0.0005496, -0.015), (-0.01119, -0.0005496, -1.863e-09), (-0.0112, -1.08e-08, -0.015), (-0.0112, -1.08e-08, -1.863e-09), (-0.01119, 0.0005495, -0.015), (-0.01119, 0.0005495, -1.863e-09), (-0.01115, 0.001098, -0.015), (-0.01115, 0.001098, -1.863e-09), (-0.01108, 0.001643, -0.015), (-0.01108, 0.001643, -1.863e-09), (-0.01098, 0.002185, -0.015), (-0.01098, 0.002185, -1.863e-09), (-0.01086, 0.002721, -0.015), (-0.01086, 0.002721, -1.863e-09), (-0.01072, 0.003251, -0.015), (-0.01072, 0.003251, -1.863e-09), (-0.01055, 0.003773, -0.015), (-0.01055, 0.003773, -1.863e-09), (-0.01035, 0.004286, -0.015), (-0.01035, 0.004286, -1.863e-09), (-0.01012, 0.004789, -0.015), (-0.01012, 0.004789, -1.863e-09), (-0.009878, 0.00528, -0.015), (-0.009878, 0.00528, -1.863e-09), (-0.009607, 0.005758, -0.015), (-0.009607, 0.005758, -1.863e-09), (-0.009312, 0.006222, -0.015), (-0.009312, 0.006222, -1.863e-09), (-0.008996, 0.006672, -0.015), (-0.008996, 0.006672, -1.863e-09), (-0.008658, 0.007105, -0.015), (-0.008658, 0.007105, -1.863e-09), (-0.008299, 0.007521, -0.015), (-0.008299, 0.007521, -1.863e-09), (-0.00792, 0.00792, -0.015), (-0.00792, 0.00792, -1.863e-09), (-0.007521, 0.008299, -0.015), (-0.007521, 0.008299, -1.863e-09), (-0.007105, 0.008658, -0.015), (-0.007105, 0.008658, -1.863e-09), (-0.006672, 0.008996, -0.015), (-0.006672, 0.008996, -1.863e-09), (-0.006222, 0.009312, -0.015), (-0.006222, 0.009312, -1.863e-09), (-0.005758, 0.009607, -0.015), (-0.005758, 0.009607, -1.863e-09), (-0.00528, 0.009878, -0.015), (-0.00528, 0.009878, -1.863e-09), (-0.004789, 0.01012, -0.015), (-0.004789, 0.01012, -1.863e-09), (-0.004286, 0.01035, -0.015), (-0.004286, 0.01035, -1.863e-09), (-0.003773, 0.01055, -0.015), (-0.003773, 0.01055, -1.863e-09), (-0.003251, 0.01072, -0.015), (-0.003251, 0.01072, -1.863e-09), (-0.002721, 0.01086, -0.015), (-0.002721, 0.01086, -1.863e-09), (-0.002185, 0.01098, -0.015), (-0.002185, 0.01098, -1.863e-09), (-0.001643, 0.01108, -0.015), (-0.001643, 0.01108, -1.863e-09), (-0.001098, 0.01115, -0.015), (-0.001098, 0.01115, -1.863e-09), (-0.0005495, 0.01119, -0.015), (-0.0005495, 0.01119, -1.863e-09)], [], [(0, 1, 3, 2), (2, 3, 5, 4), (4, 5, 7, 6), (6, 7, 9, 8), (8, 9, 11, 10), (10, 11, 13, 12), (12, 13, 15, 14), (14, 15, 17, 16), (16, 17, 19, 18), (18, 19, 21, 20), (20, 21, 23, 22), (22, 23, 25, 24), (24, 25, 27, 26), (26, 27, 29, 28), (28, 29, 31, 30), (30, 31, 33, 32), (32, 33, 35, 34), (34, 35, 37, 36), (36, 37, 39, 38), (38, 39, 41, 40), (40, 41, 43, 42), (42, 43, 45, 44), (44, 45, 47, 46), (46, 47, 49, 48), (48, 49, 51, 50), (50, 51, 53, 52), (52, 53, 55, 54), (54, 55, 57, 56), (56, 57, 59, 58), (58, 59, 61, 60), (60, 61, 63, 62), (62, 63, 65, 64), (64, 65, 67, 66), (66, 67, 69, 68), (68, 69, 71, 70), (70, 71, 73, 72), (72, 73, 75, 74), (74, 75, 77, 76), (76, 77, 79, 78), (78, 79, 81, 80), (80, 81, 83, 82), (82, 83, 85, 84), (84, 85, 87, 86), (86, 87, 89, 88), (88, 89, 91, 90), (90, 91, 93, 92), (92, 93, 95, 94), (94, 95, 97, 96), (96, 97, 99, 98), (98, 99, 101, 100), (100, 101, 103, 102), (102, 103, 105, 104), (104, 105, 107, 106), (106, 107, 109, 108), (108, 109, 111, 110), (110, 111, 113, 112), (112, 113, 115, 114), (114, 115, 117, 116), (116, 117, 119, 118), (118, 119, 121, 120), (120, 121, 123, 122), (122, 123, 125, 124), (124, 125, 127, 126), (126, 127, 129, 128), (128, 129, 131, 130), (130, 131, 133, 132), (132, 133, 135, 134), (134, 135, 137, 136), (136, 137, 139, 138), (138, 139, 141, 140), (140, 141, 143, 142), (142, 143, 145, 144), (144, 145, 147, 146), (146, 147, 149, 148), (148, 149, 151, 150), (150, 151, 153, 152), (152, 153, 155, 154), (154, 155, 157, 156), (156, 157, 159, 158), (158, 159, 161, 160), (160, 161, 163, 162), (162, 163, 165, 164), (164, 165, 167, 166), (166, 167, 169, 168), (168, 169, 171, 170), (170, 171, 173, 172), (172, 173, 175, 174), (174, 175, 177, 176), (176, 177, 179, 178), (178, 179, 181, 180), (180, 181, 183, 182), (182, 183, 185, 184), (184, 185, 187, 186), (186, 187, 189, 188), (188, 189, 191, 190), (190, 191, 193, 192), (192, 193, 195, 194), (194, 195, 197, 196), (196, 197, 199, 198), (198, 199, 201, 200), (200, 201, 203, 202), (202, 203, 205, 204), (204, 205, 207, 206), (206, 207, 209, 208), (208, 209, 211, 210), (210, 211, 213, 212), (212, 213, 215, 214), (214, 215, 217, 216), (216, 217, 219, 218), (218, 219, 221, 220), (220, 221, 223, 222), (222, 223, 225, 224), (224, 225, 227, 226), (226, 227, 229, 228), (228, 229, 231, 230), (230, 231, 233, 232), (232, 233, 235, 234), (234, 235, 237, 236), (236, 237, 239, 238), (238, 239, 241, 240), (240, 241, 243, 242), (242, 243, 245, 244), (244, 245, 247, 246), (246, 247, 249, 248), (248, 249, 251, 250), (250, 251, 253, 252), (3, 1, 255, 253, 251, 249, 247, 245, 243, 241, 239, 237, 235, 233, 231, 229, 227, 225, 223, 221, 219, 217, 215, 213, 211, 209, 207, 205, 203, 201, 199, 197, 195, 193, 191, 189, 187, 185, 183, 181, 179, 177, 175, 173, 171, 169, 167, 165, 163, 161, 159, 157, 155, 153, 151, 149, 147, 145, 143, 141, 139, 137, 135, 133, 131, 129, 127, 125, 123, 121, 119, 117, 115, 113, 111, 109, 107, 105, 103, 101, 99, 97, 95, 93, 91, 89, 87, 85, 83, 81, 79, 77, 75, 73, 71, 69, 67, 65, 63, 61, 59, 57, 55, 53, 51, 49, 47, 45, 43, 41, 39, 37, 35, 33, 31, 29, 27, 25, 23, 21, 19, 17, 15, 13, 11, 9, 7, 5), (252, 253, 255, 254), (254, 255, 1, 0), (0, 2, 4, 6, 8, 10, 12, 14, 16, 18, 20, 22, 24, 26, 28, 30, 32, 34, 36, 38, 40, 42, 44, 46, 48, 50, 52, 54, 56, 58, 60, 62, 64, 66, 68, 70, 72, 74, 76, 78, 80, 82, 84, 86, 88, 90, 92, 94, 96, 98, 100, 102, 104, 106, 108, 110, 112, 114, 116, 118, 120, 122, 124, 126, 128, 130, 132, 134, 136, 138, 140, 142, 144, 146, 148, 150, 152, 154, 156, 158, 160, 162, 164, 166, 168, 170, 172, 174, 176, 178, 180, 182, 184, 186, 188, 190, 192, 194, 196, 198, 200, 202, 204, 206, 208, 210, 212, 214, 216, 218, 220, 222, 224, 226, 228, 230, 232, 234, 236, 238, 240, 242, 244, 246, 248, 250, 252, 254)])
_uv = me_cylinder_003.uv_layers.new(name='UVMap')
_uv.uv.foreach_set('vector', [1.0, 0.5, 1.0, 1.0, 0.9922, 1.0, 0.9922, 0.5, 0.9922, 0.5, 0.9922, 1.0, 0.9844, 1.0, 0.9844, 0.5, 0.9844, 0.5, 0.9844, 1.0, 0.9766, 1.0, 0.9766, 0.5, 0.9766, 0.5, 0.9766, 1.0, 0.9688, 1.0, 0.9688, 0.5, 0.9688, 0.5, 0.9688, 1.0, 0.9609, 1.0, 0.9609, 0.5, 0.9609, 0.5, 0.9609, 1.0, 0.9531, 1.0, 0.9531, 0.5, 0.9531, 0.5, 0.9531, 1.0, 0.9453, 1.0, 0.9453, 0.5, 0.9453, 0.5, 0.9453, 1.0, 0.9375, 1.0, 0.9375, 0.5, 0.9375, 0.5, 0.9375, 1.0, 0.9297, 1.0, 0.9297, 0.5, 0.9297, 0.5, 0.9297, 1.0, 0.9219, 1.0, 0.9219, 0.5, 0.9219, 0.5, 0.9219, 1.0, 0.9141, 1.0, 0.9141, 0.5, 0.9141, 0.5, 0.9141, 1.0, 0.9062, 1.0, 0.9062, 0.5, 0.9062, 0.5, 0.9062, 1.0, 0.8984, 1.0, 0.8984, 0.5, 0.8984, 0.5, 0.8984, 1.0, 0.8906, 1.0, 0.8906, 0.5, 0.8906, 0.5, 0.8906, 1.0, 0.8828, 1.0, 0.8828, 0.5, 0.8828, 0.5, 0.8828, 1.0, 0.875, 1.0, 0.875, 0.5, 0.875, 0.5, 0.875, 1.0, 0.8672, 1.0, 0.8672, 0.5, 0.8672, 0.5, 0.8672, 1.0, 0.8594, 1.0, 0.8594, 0.5, 0.8594, 0.5, 0.8594, 1.0, 0.8516, 1.0, 0.8516, 0.5, 0.8516, 0.5, 0.8516, 1.0, 0.8438, 1.0, 0.8438, 0.5, 0.8438, 0.5, 0.8438, 1.0, 0.8359, 1.0, 0.8359, 0.5, 0.8359, 0.5, 0.8359, 1.0, 0.8281, 1.0, 0.8281, 0.5, 0.8281, 0.5, 0.8281, 1.0, 0.8203, 1.0, 0.8203, 0.5, 0.8203, 0.5, 0.8203, 1.0, 0.8125, 1.0, 0.8125, 0.5, 0.8125, 0.5, 0.8125, 1.0, 0.8047, 1.0, 0.8047, 0.5, 0.8047, 0.5, 0.8047, 1.0, 0.7969, 1.0, 0.7969, 0.5, 0.7969, 0.5, 0.7969, 1.0, 0.7891, 1.0, 0.7891, 0.5, 0.7891, 0.5, 0.7891, 1.0, 0.7812, 1.0, 0.7812, 0.5, 0.7812, 0.5, 0.7812, 1.0, 0.7734, 1.0, 0.7734, 0.5, 0.7734, 0.5, 0.7734, 1.0, 0.7656, 1.0, 0.7656, 0.5, 0.7656, 0.5, 0.7656, 1.0, 0.7578, 1.0, 0.7578, 0.5, 0.7578, 0.5, 0.7578, 1.0, 0.75, 1.0, 0.75, 0.5, 0.75, 0.5, 0.75, 1.0, 0.7422, 1.0, 0.7422, 0.5, 0.7422, 0.5, 0.7422, 1.0, 0.7344, 1.0, 0.7344, 0.5, 0.7344, 0.5, 0.7344, 1.0, 0.7266, 1.0, 0.7266, 0.5, 0.7266, 0.5, 0.7266, 1.0, 0.7188, 1.0, 0.7188, 0.5, 0.7188, 0.5, 0.7188, 1.0, 0.7109, 1.0, 0.7109, 0.5, 0.7109, 0.5, 0.7109, 1.0, 0.7031, 1.0, 0.7031, 0.5, 0.7031, 0.5, 0.7031, 1.0, 0.6953, 1.0, 0.6953, 0.5, 0.6953, 0.5, 0.6953, 1.0, 0.6875, 1.0, 0.6875, 0.5, 0.6875, 0.5, 0.6875, 1.0, 0.6797, 1.0, 0.6797, 0.5, 0.6797, 0.5, 0.6797, 1.0, 0.6719, 1.0, 0.6719, 0.5, 0.6719, 0.5, 0.6719, 1.0, 0.6641, 1.0, 0.6641, 0.5, 0.6641, 0.5, 0.6641, 1.0, 0.6562, 1.0, 0.6562, 0.5, 0.6562, 0.5, 0.6562, 1.0, 0.6484, 1.0, 0.6484, 0.5, 0.6484, 0.5, 0.6484, 1.0, 0.6406, 1.0, 0.6406, 0.5, 0.6406, 0.5, 0.6406, 1.0, 0.6328, 1.0, 0.6328, 0.5, 0.6328, 0.5, 0.6328, 1.0, 0.625, 1.0, 0.625, 0.5, 0.625, 0.5, 0.625, 1.0, 0.6172, 1.0, 0.6172, 0.5, 0.6172, 0.5, 0.6172, 1.0, 0.6094, 1.0, 0.6094, 0.5, 0.6094, 0.5, 0.6094, 1.0, 0.6016, 1.0, 0.6016, 0.5, 0.6016, 0.5, 0.6016, 1.0, 0.5938, 1.0, 0.5938, 0.5, 0.5938, 0.5, 0.5938, 1.0, 0.5859, 1.0, 0.5859, 0.5, 0.5859, 0.5, 0.5859, 1.0, 0.5781, 1.0, 0.5781, 0.5, 0.5781, 0.5, 0.5781, 1.0, 0.5703, 1.0, 0.5703, 0.5, 0.5703, 0.5, 0.5703, 1.0, 0.5625, 1.0, 0.5625, 0.5, 0.5625, 0.5, 0.5625, 1.0, 0.5547, 1.0, 0.5547, 0.5, 0.5547, 0.5, 0.5547, 1.0, 0.5469, 1.0, 0.5469, 0.5, 0.5469, 0.5, 0.5469, 1.0, 0.5391, 1.0, 0.5391, 0.5, 0.5391, 0.5, 0.5391, 1.0, 0.5312, 1.0, 0.5312, 0.5, 0.5312, 0.5, 0.5312, 1.0, 0.5234, 1.0, 0.5234, 0.5, 0.5234, 0.5, 0.5234, 1.0, 0.5156, 1.0, 0.5156, 0.5, 0.5156, 0.5, 0.5156, 1.0, 0.5078, 1.0, 0.5078, 0.5, 0.5078, 0.5, 0.5078, 1.0, 0.5, 1.0, 0.5, 0.5, 0.5, 0.5, 0.5, 1.0, 0.4922, 1.0, 0.4922, 0.5, 0.4922, 0.5, 0.4922, 1.0, 0.4844, 1.0, 0.4844, 0.5, 0.4844, 0.5, 0.4844, 1.0, 0.4766, 1.0, 0.4766, 0.5, 0.4766, 0.5, 0.4766, 1.0, 0.4688, 1.0, 0.4688, 0.5, 0.4688, 0.5, 0.4688, 1.0, 0.4609, 1.0, 0.4609, 0.5, 0.4609, 0.5, 0.4609, 1.0, 0.4531, 1.0, 0.4531, 0.5, 0.4531, 0.5, 0.4531, 1.0, 0.4453, 1.0, 0.4453, 0.5, 0.4453, 0.5, 0.4453, 1.0, 0.4375, 1.0, 0.4375, 0.5, 0.4375, 0.5, 0.4375, 1.0, 0.4297, 1.0, 0.4297, 0.5, 0.4297, 0.5, 0.4297, 1.0, 0.4219, 1.0, 0.4219, 0.5, 0.4219, 0.5, 0.4219, 1.0, 0.4141, 1.0, 0.4141, 0.5, 0.4141, 0.5, 0.4141, 1.0, 0.4062, 1.0, 0.4062, 0.5, 0.4062, 0.5, 0.4062, 1.0, 0.3984, 1.0, 0.3984, 0.5, 0.3984, 0.5, 0.3984, 1.0, 0.3906, 1.0, 0.3906, 0.5, 0.3906, 0.5, 0.3906, 1.0, 0.3828, 1.0, 0.3828, 0.5, 0.3828, 0.5, 0.3828, 1.0, 0.375, 1.0, 0.375, 0.5, 0.375, 0.5, 0.375, 1.0, 0.3672, 1.0, 0.3672, 0.5, 0.3672, 0.5, 0.3672, 1.0, 0.3594, 1.0, 0.3594, 0.5, 0.3594, 0.5, 0.3594, 1.0, 0.3516, 1.0, 0.3516, 0.5, 0.3516, 0.5, 0.3516, 1.0, 0.3438, 1.0, 0.3438, 0.5, 0.3438, 0.5, 0.3438, 1.0, 0.3359, 1.0, 0.3359, 0.5, 0.3359, 0.5, 0.3359, 1.0, 0.3281, 1.0, 0.3281, 0.5, 0.3281, 0.5, 0.3281, 1.0, 0.3203, 1.0, 0.3203, 0.5, 0.3203, 0.5, 0.3203, 1.0, 0.3125, 1.0, 0.3125, 0.5, 0.3125, 0.5, 0.3125, 1.0, 0.3047, 1.0, 0.3047, 0.5, 0.3047, 0.5, 0.3047, 1.0, 0.2969, 1.0, 0.2969, 0.5, 0.2969, 0.5, 0.2969, 1.0, 0.2891, 1.0, 0.2891, 0.5, 0.2891, 0.5, 0.2891, 1.0, 0.2812, 1.0, 0.2812, 0.5, 0.2812, 0.5, 0.2812, 1.0, 0.2734, 1.0, 0.2734, 0.5, 0.2734, 0.5, 0.2734, 1.0, 0.2656, 1.0, 0.2656, 0.5, 0.2656, 0.5, 0.2656, 1.0, 0.2578, 1.0, 0.2578, 0.5, 0.2578, 0.5, 0.2578, 1.0, 0.25, 1.0, 0.25, 0.5, 0.25, 0.5, 0.25, 1.0, 0.2422, 1.0, 0.2422, 0.5, 0.2422, 0.5, 0.2422, 1.0, 0.2344, 1.0, 0.2344, 0.5, 0.2344, 0.5, 0.2344, 1.0, 0.2266, 1.0, 0.2266, 0.5, 0.2266, 0.5, 0.2266, 1.0, 0.2188, 1.0, 0.2188, 0.5, 0.2188, 0.5, 0.2188, 1.0, 0.2109, 1.0, 0.2109, 0.5, 0.2109, 0.5, 0.2109, 1.0, 0.2031, 1.0, 0.2031, 0.5, 0.2031, 0.5, 0.2031, 1.0, 0.1953, 1.0, 0.1953, 0.5, 0.1953, 0.5, 0.1953, 1.0, 0.1875, 1.0, 0.1875, 0.5, 0.1875, 0.5, 0.1875, 1.0, 0.1797, 1.0, 0.1797, 0.5, 0.1797, 0.5, 0.1797, 1.0, 0.1719, 1.0, 0.1719, 0.5, 0.1719, 0.5, 0.1719, 1.0, 0.1641, 1.0, 0.1641, 0.5, 0.1641, 0.5, 0.1641, 1.0, 0.1562, 1.0, 0.1562, 0.5, 0.1562, 0.5, 0.1562, 1.0, 0.1484, 1.0, 0.1484, 0.5, 0.1484, 0.5, 0.1484, 1.0, 0.1406, 1.0, 0.1406, 0.5, 0.1406, 0.5, 0.1406, 1.0, 0.1328, 1.0, 0.1328, 0.5, 0.1328, 0.5, 0.1328, 1.0, 0.125, 1.0, 0.125, 0.5, 0.125, 0.5, 0.125, 1.0, 0.1172, 1.0, 0.1172, 0.5, 0.1172, 0.5, 0.1172, 1.0, 0.1094, 1.0, 0.1094, 0.5, 0.1094, 0.5, 0.1094, 1.0, 0.1016, 1.0, 0.1016, 0.5, 0.1016, 0.5, 0.1016, 1.0, 0.09375, 1.0, 0.09375, 0.5, 0.09375, 0.5, 0.09375, 1.0, 0.08594, 1.0, 0.08594, 0.5, 0.08594, 0.5, 0.08594, 1.0, 0.07812, 1.0, 0.07812, 0.5, 0.07812, 0.5, 0.07812, 1.0, 0.07031, 1.0, 0.07031, 0.5, 0.07031, 0.5, 0.07031, 1.0, 0.0625, 1.0, 0.0625, 0.5, 0.0625, 0.5, 0.0625, 1.0, 0.05469, 1.0, 0.05469, 0.5, 0.05469, 0.5, 0.05469, 1.0, 0.04688, 1.0, 0.04688, 0.5, 0.04688, 0.5, 0.04688, 1.0, 0.03906, 1.0, 0.03906, 0.5, 0.03906, 0.5, 0.03906, 1.0, 0.03125, 1.0, 0.03125, 0.5, 0.03125, 0.5, 0.03125, 1.0, 0.02344, 1.0, 0.02344, 0.5, 0.02344, 0.5, 0.02344, 1.0, 0.01562, 1.0, 0.01562, 0.5, 0.2618, 0.4897, 0.25, 0.49, 0.2382, 0.4897, 0.2265, 0.4888, 0.2148, 0.4874, 0.2032, 0.4854, 0.1917, 0.4828, 0.1803, 0.4797, 0.1691, 0.476, 0.1582, 0.4717, 0.1474, 0.467, 0.1369, 0.4617, 0.1266, 0.4559, 0.1167, 0.4496, 0.107, 0.4428, 0.09775, 0.4355, 0.08883, 0.4278, 0.08029, 0.4197, 0.07217, 0.4112, 0.06448, 0.4023, 0.05723, 0.393, 0.05045, 0.3833, 0.04415, 0.3734, 0.03834, 0.3631, 0.03304, 0.3526, 0.02827, 0.3418, 0.02403, 0.3309, 0.02033, 0.3197, 0.01719, 0.3083, 0.01461, 0.2968, 0.0126, 0.2852, 0.01116, 0.2735, 0.01029, 0.2618, 0.01, 0.25, 0.01029, 0.2382, 0.01116, 0.2265, 0.0126, 0.2148, 0.01461, 0.2032, 0.01719, 0.1917, 0.02033, 0.1803, 0.02403, 0.1691, 0.02827, 0.1582, 0.03304, 0.1474, 0.03834, 0.1369, 0.04415, 0.1266, 0.05045, 0.1167, 0.05723, 0.107, 0.06448, 0.09774, 0.07217, 0.08883, 0.08029, 0.08029, 0.08883, 0.07217, 0.09775, 0.06448, 0.107, 0.05723, 0.1167, 0.05045, 0.1266, 0.04414, 0.1369, 0.03834, 0.1474, 0.03304, 0.1582, 0.02827, 0.1691, 0.02403, 0.1803, 0.02033, 0.1917, 0.01719, 0.2032, 0.01461, 0.2148, 0.0126, 0.2265, 0.01116, 0.2382, 0.01029, 0.25, 0.01, 0.2618, 0.01029, 0.2735, 0.01116, 0.2852, 0.0126, 0.2968, 0.01461, 0.3083, 0.01719, 0.3197, 0.02033, 0.3309, 0.02403, 0.3418, 0.02827, 0.3526, 0.03304, 0.3631, 0.03834, 0.3734, 0.04415, 0.3833, 0.05045, 0.393, 0.05723, 0.4023, 0.06448, 0.4112, 0.07217, 0.4197, 0.08029, 0.4278, 0.08883, 0.4355, 0.09775, 0.4428, 0.107, 0.4496, 0.1167, 0.4559, 0.1266, 0.4617, 0.1369, 0.467, 0.1474, 0.4717, 0.1582, 0.476, 0.1691, 0.4797, 0.1803, 0.4828, 0.1917, 0.4854, 0.2032, 0.4874, 0.2148, 0.4888, 0.2265, 0.4897, 0.2382, 0.49, 0.25, 0.4897, 0.2618, 0.4888, 0.2735, 0.4874, 0.2852, 0.4854, 0.2968, 0.4828, 0.3083, 0.4797, 0.3197, 0.476, 0.3309, 0.4717, 0.3418, 0.467, 0.3526, 0.4617, 0.3631, 0.4559, 0.3734, 0.4496, 0.3833, 0.4428, 0.393, 0.4355, 0.4023, 0.4278, 0.4112, 0.4197, 0.4197, 0.4112, 0.4278, 0.4023, 0.4355, 0.393, 0.4428, 0.3833, 0.4496, 0.3734, 0.4559, 0.3631, 0.4617, 0.3526, 0.467, 0.3418, 0.4717, 0.3309, 0.476, 0.3197, 0.4797, 0.3083, 0.4828, 0.2968, 0.4854, 0.2852, 0.4874, 0.2735, 0.4888, 0.01562, 0.5, 0.01562, 1.0, 0.007812, 1.0, 0.007812, 0.5, 0.007812, 0.5, 0.007812, 1.0, 0.0, 1.0, 0.0, 0.5, 0.75, 0.49, 0.7618, 0.4897, 0.7735, 0.4888, 0.7852, 0.4874, 0.7968, 0.4854, 0.8083, 0.4828, 0.8197, 0.4797, 0.8309, 0.476, 0.8418, 0.4717, 0.8526, 0.467, 0.8631, 0.4617, 0.8734, 0.4559, 0.8833, 0.4496, 0.893, 0.4428, 0.9023, 0.4355, 0.9112, 0.4278, 0.9197, 0.4197, 0.9278, 0.4112, 0.9355, 0.4023, 0.9428, 0.393, 0.9496, 0.3833, 0.9559, 0.3734, 0.9617, 0.3631, 0.967, 0.3526, 0.9717, 0.3418, 0.976, 0.3309, 0.9797, 0.3197, 0.9828, 0.3083, 0.9854, 0.2968, 0.9874, 0.2852, 0.9888, 0.2735, 0.9897, 0.2618, 0.99, 0.25, 0.9897, 0.2382, 0.9888, 0.2265, 0.9874, 0.2148, 0.9854, 0.2032, 0.9828, 0.1917, 0.9797, 0.1803, 0.976, 0.1691, 0.9717, 0.1582, 0.967, 0.1474, 0.9617, 0.1369, 0.9559, 0.1266, 0.9496, 0.1167, 0.9428, 0.107, 0.9355, 0.09775, 0.9278, 0.08883, 0.9197, 0.08029, 0.9112, 0.07217, 0.9023, 0.06448, 0.893, 0.05723, 0.8833, 0.05045, 0.8734, 0.04415, 0.8631, 0.03834, 0.8526, 0.03304, 0.8418, 0.02827, 0.8309, 0.02403, 0.8197, 0.02033, 0.8083, 0.01719, 0.7968, 0.01461, 0.7852, 0.0126, 0.7735, 0.01116, 0.7618, 0.01029, 0.75, 0.01, 0.7382, 0.01029, 0.7265, 0.01116, 0.7148, 0.0126, 0.7032, 0.01461, 0.6917, 0.01719, 0.6803, 0.02033, 0.6691, 0.02403, 0.6582, 0.02827, 0.6474, 0.03304, 0.6369, 0.03834, 0.6266, 0.04414, 0.6167, 0.05045, 0.607, 0.05723, 0.5977, 0.06448, 0.5888, 0.07217, 0.5803, 0.08029, 0.5722, 0.08883, 0.5645, 0.09774, 0.5572, 0.107, 0.5504, 0.1167, 0.5441, 0.1266, 0.5383, 0.1369, 0.533, 0.1474, 0.5283, 0.1582, 0.524, 0.1691, 0.5203, 0.1803, 0.5172, 0.1917, 0.5146, 0.2032, 0.5126, 0.2148, 0.5112, 0.2265, 0.5103, 0.2382, 0.51, 0.25, 0.5103, 0.2618, 0.5112, 0.2735, 0.5126, 0.2852, 0.5146, 0.2968, 0.5172, 0.3083, 0.5203, 0.3197, 0.524, 0.3309, 0.5283, 0.3418, 0.533, 0.3526, 0.5383, 0.3631, 0.5441, 0.3734, 0.5504, 0.3833, 0.5572, 0.393, 0.5645, 0.4023, 0.5722, 0.4112, 0.5803, 0.4197, 0.5888, 0.4278, 0.5977, 0.4355, 0.607, 0.4428, 0.6167, 0.4496, 0.6266, 0.4559, 0.6369, 0.4617, 0.6474, 0.467, 0.6582, 0.4717, 0.6691, 0.476, 0.6803, 0.4797, 0.6917, 0.4828, 0.7032, 0.4854, 0.7148, 0.4874, 0.7265, 0.4888, 0.7382, 0.4897])
me_cylinder_003.use_remesh_fix_poles = True
me_cylinder_003.use_remesh_preserve_attributes = False
me_cylinder_003.use_mirror_vertex_groups = False
me_cylinder_003.update()
me_cylinder_002 = bpy.data.meshes.new('Cylinder.002')
me_cylinder_002.from_pydata([(-9.368e-09, 0.0112, -0.015), (-9.368e-09, 0.0112, -1.863e-09), (0.0005495, 0.01119, -0.015), (0.0005495, 0.01119, -1.863e-09), (0.001098, 0.01115, -0.015), (0.001098, 0.01115, -1.863e-09), (0.001643, 0.01108, -0.015), (0.001643, 0.01108, -1.863e-09), (0.002185, 0.01098, -0.015), (0.002185, 0.01098, -1.863e-09), (0.002721, 0.01086, -0.015), (0.002721, 0.01086, -1.863e-09), (0.003251, 0.01072, -0.015), (0.003251, 0.01072, -1.863e-09), (0.003773, 0.01055, -0.015), (0.003773, 0.01055, -1.863e-09), (0.004286, 0.01035, -0.015), (0.004286, 0.01035, -1.863e-09), (0.004789, 0.01012, -0.015), (0.004789, 0.01012, -1.863e-09), (0.00528, 0.009878, -0.015), (0.00528, 0.009878, -1.863e-09), (0.005758, 0.009607, -0.015), (0.005758, 0.009607, -1.863e-09), (0.006222, 0.009312, -0.015), (0.006222, 0.009312, -1.863e-09), (0.006672, 0.008996, -0.015), (0.006672, 0.008996, -1.863e-09), (0.007105, 0.008658, -0.015), (0.007105, 0.008658, -1.863e-09), (0.007521, 0.008299, -0.015), (0.007521, 0.008299, -1.863e-09), (0.00792, 0.00792, -0.015), (0.00792, 0.00792, -1.863e-09), (0.008299, 0.007521, -0.015), (0.008299, 0.007521, -1.863e-09), (0.008658, 0.007105, -0.015), (0.008658, 0.007105, -1.863e-09), (0.008996, 0.006672, -0.015), (0.008996, 0.006672, -1.863e-09), (0.009312, 0.006222, -0.015), (0.009312, 0.006222, -1.863e-09), (0.009607, 0.005758, -0.015), (0.009607, 0.005758, -1.863e-09), (0.009878, 0.00528, -0.015), (0.009878, 0.00528, -1.863e-09), (0.01012, 0.004789, -0.015), (0.01012, 0.004789, -1.863e-09), (0.01035, 0.004286, -0.015), (0.01035, 0.004286, -1.863e-09), (0.01055, 0.003773, -0.015), (0.01055, 0.003773, -1.863e-09), (0.01072, 0.003251, -0.015), (0.01072, 0.003251, -1.863e-09), (0.01086, 0.002721, -0.015), (0.01086, 0.002721, -1.863e-09), (0.01098, 0.002185, -0.015), (0.01098, 0.002185, -1.863e-09), (0.01108, 0.001643, -0.015), (0.01108, 0.001643, -1.863e-09), (0.01115, 0.001098, -0.015), (0.01115, 0.001098, -1.863e-09), (0.01119, 0.0005496, -0.015), (0.01119, 0.0005496, -1.863e-09), (0.0112, 5.911e-10, -0.015), (0.0112, 5.911e-10, -1.863e-09), (0.01119, -0.0005496, -0.015), (0.01119, -0.0005496, -1.863e-09), (0.01115, -0.001098, -0.015), (0.01115, -0.001098, -1.863e-09), (0.01108, -0.001643, -0.015), (0.01108, -0.001643, -1.863e-09), (0.01098, -0.002185, -0.015), (0.01098, -0.002185, -1.863e-09), (0.01086, -0.002721, -0.015), (0.01086, -0.002721, -1.863e-09), (0.01072, -0.003251, -0.015), (0.01072, -0.003251, -1.863e-09), (0.01055, -0.003773, -0.015), (0.01055, -0.003773, -1.863e-09), (0.01035, -0.004286, -0.015), (0.01035, -0.004286, -1.863e-09), (0.01012, -0.004789, -0.015), (0.01012, -0.004789, -1.863e-09), (0.009878, -0.00528, -0.015), (0.009878, -0.00528, -1.863e-09), (0.009607, -0.005758, -0.015), (0.009607, -0.005758, -1.863e-09), (0.009312, -0.006222, -0.015), (0.009312, -0.006222, -1.863e-09), (0.008996, -0.006672, -0.015), (0.008996, -0.006672, -1.863e-09), (0.008658, -0.007105, -0.015), (0.008658, -0.007105, -1.863e-09), (0.008299, -0.007521, -0.015), (0.008299, -0.007521, -1.863e-09), (0.00792, -0.00792, -0.015), (0.00792, -0.00792, -1.863e-09), (0.007521, -0.008299, -0.015), (0.007521, -0.008299, -1.863e-09), (0.007105, -0.008658, -0.015), (0.007105, -0.008658, -1.863e-09), (0.006672, -0.008996, -0.015), (0.006672, -0.008996, -1.863e-09), (0.006222, -0.009312, -0.015), (0.006222, -0.009312, -1.863e-09), (0.005758, -0.009607, -0.015), (0.005758, -0.009607, -1.863e-09), (0.00528, -0.009878, -0.015), (0.00528, -0.009878, -1.863e-09), (0.004789, -0.01012, -0.015), (0.004789, -0.01012, -1.863e-09), (0.004286, -0.01035, -0.015), (0.004286, -0.01035, -1.863e-09), (0.003773, -0.01055, -0.015), (0.003773, -0.01055, -1.863e-09), (0.003251, -0.01072, -0.015), (0.003251, -0.01072, -1.863e-09), (0.002721, -0.01086, -0.015), (0.002721, -0.01086, -1.863e-09), (0.002185, -0.01098, -0.015), (0.002185, -0.01098, -1.863e-09), (0.001643, -0.01108, -0.015), (0.001643, -0.01108, -1.863e-09), (0.001098, -0.01115, -0.015), (0.001098, -0.01115, -1.863e-09), (0.0005496, -0.01119, -0.015), (0.0005496, -0.01119, -1.863e-09), (1.101e-08, -0.0112, -0.015), (1.101e-08, -0.0112, -1.863e-09), (-0.0005495, -0.01119, -0.015), (-0.0005495, -0.01119, -1.863e-09), (-0.001098, -0.01115, -0.015), (-0.001098, -0.01115, -1.863e-09), (-0.001643, -0.01108, -0.015), (-0.001643, -0.01108, -1.863e-09), (-0.002185, -0.01098, -0.015), (-0.002185, -0.01098, -1.863e-09), (-0.002721, -0.01086, -0.015), (-0.002721, -0.01086, -1.863e-09), (-0.003251, -0.01072, -0.015), (-0.003251, -0.01072, -1.863e-09), (-0.003773, -0.01055, -0.015), (-0.003773, -0.01055, -1.863e-09), (-0.004286, -0.01035, -0.015), (-0.004286, -0.01035, -1.863e-09), (-0.004789, -0.01012, -0.015), (-0.004789, -0.01012, -1.863e-09), (-0.00528, -0.009878, -0.015), (-0.00528, -0.009878, -1.863e-09), (-0.005758, -0.009607, -0.015), (-0.005758, -0.009607, -1.863e-09), (-0.006222, -0.009312, -0.015), (-0.006222, -0.009312, -1.863e-09), (-0.006672, -0.008996, -0.015), (-0.006672, -0.008996, -1.863e-09), (-0.007105, -0.008658, -0.015), (-0.007105, -0.008658, -1.863e-09), (-0.007521, -0.008299, -0.015), (-0.007521, -0.008299, -1.863e-09), (-0.00792, -0.00792, -0.015), (-0.00792, -0.00792, -1.863e-09), (-0.008299, -0.007521, -0.015), (-0.008299, -0.007521, -1.863e-09), (-0.008658, -0.007105, -0.015), (-0.008658, -0.007105, -1.863e-09), (-0.008996, -0.006672, -0.015), (-0.008996, -0.006672, -1.863e-09), (-0.009312, -0.006222, -0.015), (-0.009312, -0.006222, -1.863e-09), (-0.009607, -0.005758, -0.015), (-0.009607, -0.005758, -1.863e-09), (-0.009878, -0.00528, -0.015), (-0.009878, -0.00528, -1.863e-09), (-0.01012, -0.004789, -0.015), (-0.01012, -0.004789, -1.863e-09), (-0.01035, -0.004286, -0.015), (-0.01035, -0.004286, -1.863e-09), (-0.01055, -0.003773, -0.015), (-0.01055, -0.003773, -1.863e-09), (-0.01072, -0.003251, -0.015), (-0.01072, -0.003251, -1.863e-09), (-0.01086, -0.002721, -0.015), (-0.01086, -0.002721, -1.863e-09), (-0.01098, -0.002185, -0.015), (-0.01098, -0.002185, -1.863e-09), (-0.01108, -0.001643, -0.015), (-0.01108, -0.001643, -1.863e-09), (-0.01115, -0.001098, -0.015), (-0.01115, -0.001098, -1.863e-09), (-0.01119, -0.0005496, -0.015), (-0.01119, -0.0005496, -1.863e-09), (-0.0112, -1.08e-08, -0.015), (-0.0112, -1.08e-08, -1.863e-09), (-0.01119, 0.0005495, -0.015), (-0.01119, 0.0005495, -1.863e-09), (-0.01115, 0.001098, -0.015), (-0.01115, 0.001098, -1.863e-09), (-0.01108, 0.001643, -0.015), (-0.01108, 0.001643, -1.863e-09), (-0.01098, 0.002185, -0.015), (-0.01098, 0.002185, -1.863e-09), (-0.01086, 0.002721, -0.015), (-0.01086, 0.002721, -1.863e-09), (-0.01072, 0.003251, -0.015), (-0.01072, 0.003251, -1.863e-09), (-0.01055, 0.003773, -0.015), (-0.01055, 0.003773, -1.863e-09), (-0.01035, 0.004286, -0.015), (-0.01035, 0.004286, -1.863e-09), (-0.01012, 0.004789, -0.015), (-0.01012, 0.004789, -1.863e-09), (-0.009878, 0.00528, -0.015), (-0.009878, 0.00528, -1.863e-09), (-0.009607, 0.005758, -0.015), (-0.009607, 0.005758, -1.863e-09), (-0.009312, 0.006222, -0.015), (-0.009312, 0.006222, -1.863e-09), (-0.008996, 0.006672, -0.015), (-0.008996, 0.006672, -1.863e-09), (-0.008658, 0.007105, -0.015), (-0.008658, 0.007105, -1.863e-09), (-0.008299, 0.007521, -0.015), (-0.008299, 0.007521, -1.863e-09), (-0.00792, 0.00792, -0.015), (-0.00792, 0.00792, -1.863e-09), (-0.007521, 0.008299, -0.015), (-0.007521, 0.008299, -1.863e-09), (-0.007105, 0.008658, -0.015), (-0.007105, 0.008658, -1.863e-09), (-0.006672, 0.008996, -0.015), (-0.006672, 0.008996, -1.863e-09), (-0.006222, 0.009312, -0.015), (-0.006222, 0.009312, -1.863e-09), (-0.005758, 0.009607, -0.015), (-0.005758, 0.009607, -1.863e-09), (-0.00528, 0.009878, -0.015), (-0.00528, 0.009878, -1.863e-09), (-0.004789, 0.01012, -0.015), (-0.004789, 0.01012, -1.863e-09), (-0.004286, 0.01035, -0.015), (-0.004286, 0.01035, -1.863e-09), (-0.003773, 0.01055, -0.015), (-0.003773, 0.01055, -1.863e-09), (-0.003251, 0.01072, -0.015), (-0.003251, 0.01072, -1.863e-09), (-0.002721, 0.01086, -0.015), (-0.002721, 0.01086, -1.863e-09), (-0.002185, 0.01098, -0.015), (-0.002185, 0.01098, -1.863e-09), (-0.001643, 0.01108, -0.015), (-0.001643, 0.01108, -1.863e-09), (-0.001098, 0.01115, -0.015), (-0.001098, 0.01115, -1.863e-09), (-0.0005495, 0.01119, -0.015), (-0.0005495, 0.01119, -1.863e-09)], [], [(0, 1, 3, 2), (2, 3, 5, 4), (4, 5, 7, 6), (6, 7, 9, 8), (8, 9, 11, 10), (10, 11, 13, 12), (12, 13, 15, 14), (14, 15, 17, 16), (16, 17, 19, 18), (18, 19, 21, 20), (20, 21, 23, 22), (22, 23, 25, 24), (24, 25, 27, 26), (26, 27, 29, 28), (28, 29, 31, 30), (30, 31, 33, 32), (32, 33, 35, 34), (34, 35, 37, 36), (36, 37, 39, 38), (38, 39, 41, 40), (40, 41, 43, 42), (42, 43, 45, 44), (44, 45, 47, 46), (46, 47, 49, 48), (48, 49, 51, 50), (50, 51, 53, 52), (52, 53, 55, 54), (54, 55, 57, 56), (56, 57, 59, 58), (58, 59, 61, 60), (60, 61, 63, 62), (62, 63, 65, 64), (64, 65, 67, 66), (66, 67, 69, 68), (68, 69, 71, 70), (70, 71, 73, 72), (72, 73, 75, 74), (74, 75, 77, 76), (76, 77, 79, 78), (78, 79, 81, 80), (80, 81, 83, 82), (82, 83, 85, 84), (84, 85, 87, 86), (86, 87, 89, 88), (88, 89, 91, 90), (90, 91, 93, 92), (92, 93, 95, 94), (94, 95, 97, 96), (96, 97, 99, 98), (98, 99, 101, 100), (100, 101, 103, 102), (102, 103, 105, 104), (104, 105, 107, 106), (106, 107, 109, 108), (108, 109, 111, 110), (110, 111, 113, 112), (112, 113, 115, 114), (114, 115, 117, 116), (116, 117, 119, 118), (118, 119, 121, 120), (120, 121, 123, 122), (122, 123, 125, 124), (124, 125, 127, 126), (126, 127, 129, 128), (128, 129, 131, 130), (130, 131, 133, 132), (132, 133, 135, 134), (134, 135, 137, 136), (136, 137, 139, 138), (138, 139, 141, 140), (140, 141, 143, 142), (142, 143, 145, 144), (144, 145, 147, 146), (146, 147, 149, 148), (148, 149, 151, 150), (150, 151, 153, 152), (152, 153, 155, 154), (154, 155, 157, 156), (156, 157, 159, 158), (158, 159, 161, 160), (160, 161, 163, 162), (162, 163, 165, 164), (164, 165, 167, 166), (166, 167, 169, 168), (168, 169, 171, 170), (170, 171, 173, 172), (172, 173, 175, 174), (174, 175, 177, 176), (176, 177, 179, 178), (178, 179, 181, 180), (180, 181, 183, 182), (182, 183, 185, 184), (184, 185, 187, 186), (186, 187, 189, 188), (188, 189, 191, 190), (190, 191, 193, 192), (192, 193, 195, 194), (194, 195, 197, 196), (196, 197, 199, 198), (198, 199, 201, 200), (200, 201, 203, 202), (202, 203, 205, 204), (204, 205, 207, 206), (206, 207, 209, 208), (208, 209, 211, 210), (210, 211, 213, 212), (212, 213, 215, 214), (214, 215, 217, 216), (216, 217, 219, 218), (218, 219, 221, 220), (220, 221, 223, 222), (222, 223, 225, 224), (224, 225, 227, 226), (226, 227, 229, 228), (228, 229, 231, 230), (230, 231, 233, 232), (232, 233, 235, 234), (234, 235, 237, 236), (236, 237, 239, 238), (238, 239, 241, 240), (240, 241, 243, 242), (242, 243, 245, 244), (244, 245, 247, 246), (246, 247, 249, 248), (248, 249, 251, 250), (250, 251, 253, 252), (3, 1, 255, 253, 251, 249, 247, 245, 243, 241, 239, 237, 235, 233, 231, 229, 227, 225, 223, 221, 219, 217, 215, 213, 211, 209, 207, 205, 203, 201, 199, 197, 195, 193, 191, 189, 187, 185, 183, 181, 179, 177, 175, 173, 171, 169, 167, 165, 163, 161, 159, 157, 155, 153, 151, 149, 147, 145, 143, 141, 139, 137, 135, 133, 131, 129, 127, 125, 123, 121, 119, 117, 115, 113, 111, 109, 107, 105, 103, 101, 99, 97, 95, 93, 91, 89, 87, 85, 83, 81, 79, 77, 75, 73, 71, 69, 67, 65, 63, 61, 59, 57, 55, 53, 51, 49, 47, 45, 43, 41, 39, 37, 35, 33, 31, 29, 27, 25, 23, 21, 19, 17, 15, 13, 11, 9, 7, 5), (252, 253, 255, 254), (254, 255, 1, 0), (0, 2, 4, 6, 8, 10, 12, 14, 16, 18, 20, 22, 24, 26, 28, 30, 32, 34, 36, 38, 40, 42, 44, 46, 48, 50, 52, 54, 56, 58, 60, 62, 64, 66, 68, 70, 72, 74, 76, 78, 80, 82, 84, 86, 88, 90, 92, 94, 96, 98, 100, 102, 104, 106, 108, 110, 112, 114, 116, 118, 120, 122, 124, 126, 128, 130, 132, 134, 136, 138, 140, 142, 144, 146, 148, 150, 152, 154, 156, 158, 160, 162, 164, 166, 168, 170, 172, 174, 176, 178, 180, 182, 184, 186, 188, 190, 192, 194, 196, 198, 200, 202, 204, 206, 208, 210, 212, 214, 216, 218, 220, 222, 224, 226, 228, 230, 232, 234, 236, 238, 240, 242, 244, 246, 248, 250, 252, 254)])
_uv = me_cylinder_002.uv_layers.new(name='UVMap')
_uv.uv.foreach_set('vector', [1.0, 0.5, 1.0, 1.0, 0.9922, 1.0, 0.9922, 0.5, 0.9922, 0.5, 0.9922, 1.0, 0.9844, 1.0, 0.9844, 0.5, 0.9844, 0.5, 0.9844, 1.0, 0.9766, 1.0, 0.9766, 0.5, 0.9766, 0.5, 0.9766, 1.0, 0.9688, 1.0, 0.9688, 0.5, 0.9688, 0.5, 0.9688, 1.0, 0.9609, 1.0, 0.9609, 0.5, 0.9609, 0.5, 0.9609, 1.0, 0.9531, 1.0, 0.9531, 0.5, 0.9531, 0.5, 0.9531, 1.0, 0.9453, 1.0, 0.9453, 0.5, 0.9453, 0.5, 0.9453, 1.0, 0.9375, 1.0, 0.9375, 0.5, 0.9375, 0.5, 0.9375, 1.0, 0.9297, 1.0, 0.9297, 0.5, 0.9297, 0.5, 0.9297, 1.0, 0.9219, 1.0, 0.9219, 0.5, 0.9219, 0.5, 0.9219, 1.0, 0.9141, 1.0, 0.9141, 0.5, 0.9141, 0.5, 0.9141, 1.0, 0.9062, 1.0, 0.9062, 0.5, 0.9062, 0.5, 0.9062, 1.0, 0.8984, 1.0, 0.8984, 0.5, 0.8984, 0.5, 0.8984, 1.0, 0.8906, 1.0, 0.8906, 0.5, 0.8906, 0.5, 0.8906, 1.0, 0.8828, 1.0, 0.8828, 0.5, 0.8828, 0.5, 0.8828, 1.0, 0.875, 1.0, 0.875, 0.5, 0.875, 0.5, 0.875, 1.0, 0.8672, 1.0, 0.8672, 0.5, 0.8672, 0.5, 0.8672, 1.0, 0.8594, 1.0, 0.8594, 0.5, 0.8594, 0.5, 0.8594, 1.0, 0.8516, 1.0, 0.8516, 0.5, 0.8516, 0.5, 0.8516, 1.0, 0.8438, 1.0, 0.8438, 0.5, 0.8438, 0.5, 0.8438, 1.0, 0.8359, 1.0, 0.8359, 0.5, 0.8359, 0.5, 0.8359, 1.0, 0.8281, 1.0, 0.8281, 0.5, 0.8281, 0.5, 0.8281, 1.0, 0.8203, 1.0, 0.8203, 0.5, 0.8203, 0.5, 0.8203, 1.0, 0.8125, 1.0, 0.8125, 0.5, 0.8125, 0.5, 0.8125, 1.0, 0.8047, 1.0, 0.8047, 0.5, 0.8047, 0.5, 0.8047, 1.0, 0.7969, 1.0, 0.7969, 0.5, 0.7969, 0.5, 0.7969, 1.0, 0.7891, 1.0, 0.7891, 0.5, 0.7891, 0.5, 0.7891, 1.0, 0.7812, 1.0, 0.7812, 0.5, 0.7812, 0.5, 0.7812, 1.0, 0.7734, 1.0, 0.7734, 0.5, 0.7734, 0.5, 0.7734, 1.0, 0.7656, 1.0, 0.7656, 0.5, 0.7656, 0.5, 0.7656, 1.0, 0.7578, 1.0, 0.7578, 0.5, 0.7578, 0.5, 0.7578, 1.0, 0.75, 1.0, 0.75, 0.5, 0.75, 0.5, 0.75, 1.0, 0.7422, 1.0, 0.7422, 0.5, 0.7422, 0.5, 0.7422, 1.0, 0.7344, 1.0, 0.7344, 0.5, 0.7344, 0.5, 0.7344, 1.0, 0.7266, 1.0, 0.7266, 0.5, 0.7266, 0.5, 0.7266, 1.0, 0.7188, 1.0, 0.7188, 0.5, 0.7188, 0.5, 0.7188, 1.0, 0.7109, 1.0, 0.7109, 0.5, 0.7109, 0.5, 0.7109, 1.0, 0.7031, 1.0, 0.7031, 0.5, 0.7031, 0.5, 0.7031, 1.0, 0.6953, 1.0, 0.6953, 0.5, 0.6953, 0.5, 0.6953, 1.0, 0.6875, 1.0, 0.6875, 0.5, 0.6875, 0.5, 0.6875, 1.0, 0.6797, 1.0, 0.6797, 0.5, 0.6797, 0.5, 0.6797, 1.0, 0.6719, 1.0, 0.6719, 0.5, 0.6719, 0.5, 0.6719, 1.0, 0.6641, 1.0, 0.6641, 0.5, 0.6641, 0.5, 0.6641, 1.0, 0.6562, 1.0, 0.6562, 0.5, 0.6562, 0.5, 0.6562, 1.0, 0.6484, 1.0, 0.6484, 0.5, 0.6484, 0.5, 0.6484, 1.0, 0.6406, 1.0, 0.6406, 0.5, 0.6406, 0.5, 0.6406, 1.0, 0.6328, 1.0, 0.6328, 0.5, 0.6328, 0.5, 0.6328, 1.0, 0.625, 1.0, 0.625, 0.5, 0.625, 0.5, 0.625, 1.0, 0.6172, 1.0, 0.6172, 0.5, 0.6172, 0.5, 0.6172, 1.0, 0.6094, 1.0, 0.6094, 0.5, 0.6094, 0.5, 0.6094, 1.0, 0.6016, 1.0, 0.6016, 0.5, 0.6016, 0.5, 0.6016, 1.0, 0.5938, 1.0, 0.5938, 0.5, 0.5938, 0.5, 0.5938, 1.0, 0.5859, 1.0, 0.5859, 0.5, 0.5859, 0.5, 0.5859, 1.0, 0.5781, 1.0, 0.5781, 0.5, 0.5781, 0.5, 0.5781, 1.0, 0.5703, 1.0, 0.5703, 0.5, 0.5703, 0.5, 0.5703, 1.0, 0.5625, 1.0, 0.5625, 0.5, 0.5625, 0.5, 0.5625, 1.0, 0.5547, 1.0, 0.5547, 0.5, 0.5547, 0.5, 0.5547, 1.0, 0.5469, 1.0, 0.5469, 0.5, 0.5469, 0.5, 0.5469, 1.0, 0.5391, 1.0, 0.5391, 0.5, 0.5391, 0.5, 0.5391, 1.0, 0.5312, 1.0, 0.5312, 0.5, 0.5312, 0.5, 0.5312, 1.0, 0.5234, 1.0, 0.5234, 0.5, 0.5234, 0.5, 0.5234, 1.0, 0.5156, 1.0, 0.5156, 0.5, 0.5156, 0.5, 0.5156, 1.0, 0.5078, 1.0, 0.5078, 0.5, 0.5078, 0.5, 0.5078, 1.0, 0.5, 1.0, 0.5, 0.5, 0.5, 0.5, 0.5, 1.0, 0.4922, 1.0, 0.4922, 0.5, 0.4922, 0.5, 0.4922, 1.0, 0.4844, 1.0, 0.4844, 0.5, 0.4844, 0.5, 0.4844, 1.0, 0.4766, 1.0, 0.4766, 0.5, 0.4766, 0.5, 0.4766, 1.0, 0.4688, 1.0, 0.4688, 0.5, 0.4688, 0.5, 0.4688, 1.0, 0.4609, 1.0, 0.4609, 0.5, 0.4609, 0.5, 0.4609, 1.0, 0.4531, 1.0, 0.4531, 0.5, 0.4531, 0.5, 0.4531, 1.0, 0.4453, 1.0, 0.4453, 0.5, 0.4453, 0.5, 0.4453, 1.0, 0.4375, 1.0, 0.4375, 0.5, 0.4375, 0.5, 0.4375, 1.0, 0.4297, 1.0, 0.4297, 0.5, 0.4297, 0.5, 0.4297, 1.0, 0.4219, 1.0, 0.4219, 0.5, 0.4219, 0.5, 0.4219, 1.0, 0.4141, 1.0, 0.4141, 0.5, 0.4141, 0.5, 0.4141, 1.0, 0.4062, 1.0, 0.4062, 0.5, 0.4062, 0.5, 0.4062, 1.0, 0.3984, 1.0, 0.3984, 0.5, 0.3984, 0.5, 0.3984, 1.0, 0.3906, 1.0, 0.3906, 0.5, 0.3906, 0.5, 0.3906, 1.0, 0.3828, 1.0, 0.3828, 0.5, 0.3828, 0.5, 0.3828, 1.0, 0.375, 1.0, 0.375, 0.5, 0.375, 0.5, 0.375, 1.0, 0.3672, 1.0, 0.3672, 0.5, 0.3672, 0.5, 0.3672, 1.0, 0.3594, 1.0, 0.3594, 0.5, 0.3594, 0.5, 0.3594, 1.0, 0.3516, 1.0, 0.3516, 0.5, 0.3516, 0.5, 0.3516, 1.0, 0.3438, 1.0, 0.3438, 0.5, 0.3438, 0.5, 0.3438, 1.0, 0.3359, 1.0, 0.3359, 0.5, 0.3359, 0.5, 0.3359, 1.0, 0.3281, 1.0, 0.3281, 0.5, 0.3281, 0.5, 0.3281, 1.0, 0.3203, 1.0, 0.3203, 0.5, 0.3203, 0.5, 0.3203, 1.0, 0.3125, 1.0, 0.3125, 0.5, 0.3125, 0.5, 0.3125, 1.0, 0.3047, 1.0, 0.3047, 0.5, 0.3047, 0.5, 0.3047, 1.0, 0.2969, 1.0, 0.2969, 0.5, 0.2969, 0.5, 0.2969, 1.0, 0.2891, 1.0, 0.2891, 0.5, 0.2891, 0.5, 0.2891, 1.0, 0.2812, 1.0, 0.2812, 0.5, 0.2812, 0.5, 0.2812, 1.0, 0.2734, 1.0, 0.2734, 0.5, 0.2734, 0.5, 0.2734, 1.0, 0.2656, 1.0, 0.2656, 0.5, 0.2656, 0.5, 0.2656, 1.0, 0.2578, 1.0, 0.2578, 0.5, 0.2578, 0.5, 0.2578, 1.0, 0.25, 1.0, 0.25, 0.5, 0.25, 0.5, 0.25, 1.0, 0.2422, 1.0, 0.2422, 0.5, 0.2422, 0.5, 0.2422, 1.0, 0.2344, 1.0, 0.2344, 0.5, 0.2344, 0.5, 0.2344, 1.0, 0.2266, 1.0, 0.2266, 0.5, 0.2266, 0.5, 0.2266, 1.0, 0.2188, 1.0, 0.2188, 0.5, 0.2188, 0.5, 0.2188, 1.0, 0.2109, 1.0, 0.2109, 0.5, 0.2109, 0.5, 0.2109, 1.0, 0.2031, 1.0, 0.2031, 0.5, 0.2031, 0.5, 0.2031, 1.0, 0.1953, 1.0, 0.1953, 0.5, 0.1953, 0.5, 0.1953, 1.0, 0.1875, 1.0, 0.1875, 0.5, 0.1875, 0.5, 0.1875, 1.0, 0.1797, 1.0, 0.1797, 0.5, 0.1797, 0.5, 0.1797, 1.0, 0.1719, 1.0, 0.1719, 0.5, 0.1719, 0.5, 0.1719, 1.0, 0.1641, 1.0, 0.1641, 0.5, 0.1641, 0.5, 0.1641, 1.0, 0.1562, 1.0, 0.1562, 0.5, 0.1562, 0.5, 0.1562, 1.0, 0.1484, 1.0, 0.1484, 0.5, 0.1484, 0.5, 0.1484, 1.0, 0.1406, 1.0, 0.1406, 0.5, 0.1406, 0.5, 0.1406, 1.0, 0.1328, 1.0, 0.1328, 0.5, 0.1328, 0.5, 0.1328, 1.0, 0.125, 1.0, 0.125, 0.5, 0.125, 0.5, 0.125, 1.0, 0.1172, 1.0, 0.1172, 0.5, 0.1172, 0.5, 0.1172, 1.0, 0.1094, 1.0, 0.1094, 0.5, 0.1094, 0.5, 0.1094, 1.0, 0.1016, 1.0, 0.1016, 0.5, 0.1016, 0.5, 0.1016, 1.0, 0.09375, 1.0, 0.09375, 0.5, 0.09375, 0.5, 0.09375, 1.0, 0.08594, 1.0, 0.08594, 0.5, 0.08594, 0.5, 0.08594, 1.0, 0.07812, 1.0, 0.07812, 0.5, 0.07812, 0.5, 0.07812, 1.0, 0.07031, 1.0, 0.07031, 0.5, 0.07031, 0.5, 0.07031, 1.0, 0.0625, 1.0, 0.0625, 0.5, 0.0625, 0.5, 0.0625, 1.0, 0.05469, 1.0, 0.05469, 0.5, 0.05469, 0.5, 0.05469, 1.0, 0.04688, 1.0, 0.04688, 0.5, 0.04688, 0.5, 0.04688, 1.0, 0.03906, 1.0, 0.03906, 0.5, 0.03906, 0.5, 0.03906, 1.0, 0.03125, 1.0, 0.03125, 0.5, 0.03125, 0.5, 0.03125, 1.0, 0.02344, 1.0, 0.02344, 0.5, 0.02344, 0.5, 0.02344, 1.0, 0.01562, 1.0, 0.01562, 0.5, 0.2618, 0.4897, 0.25, 0.49, 0.2382, 0.4897, 0.2265, 0.4888, 0.2148, 0.4874, 0.2032, 0.4854, 0.1917, 0.4828, 0.1803, 0.4797, 0.1691, 0.476, 0.1582, 0.4717, 0.1474, 0.467, 0.1369, 0.4617, 0.1266, 0.4559, 0.1167, 0.4496, 0.107, 0.4428, 0.09775, 0.4355, 0.08883, 0.4278, 0.08029, 0.4197, 0.07217, 0.4112, 0.06448, 0.4023, 0.05723, 0.393, 0.05045, 0.3833, 0.04415, 0.3734, 0.03834, 0.3631, 0.03304, 0.3526, 0.02827, 0.3418, 0.02403, 0.3309, 0.02033, 0.3197, 0.01719, 0.3083, 0.01461, 0.2968, 0.0126, 0.2852, 0.01116, 0.2735, 0.01029, 0.2618, 0.01, 0.25, 0.01029, 0.2382, 0.01116, 0.2265, 0.0126, 0.2148, 0.01461, 0.2032, 0.01719, 0.1917, 0.02033, 0.1803, 0.02403, 0.1691, 0.02827, 0.1582, 0.03304, 0.1474, 0.03834, 0.1369, 0.04415, 0.1266, 0.05045, 0.1167, 0.05723, 0.107, 0.06448, 0.09774, 0.07217, 0.08883, 0.08029, 0.08029, 0.08883, 0.07217, 0.09775, 0.06448, 0.107, 0.05723, 0.1167, 0.05045, 0.1266, 0.04414, 0.1369, 0.03834, 0.1474, 0.03304, 0.1582, 0.02827, 0.1691, 0.02403, 0.1803, 0.02033, 0.1917, 0.01719, 0.2032, 0.01461, 0.2148, 0.0126, 0.2265, 0.01116, 0.2382, 0.01029, 0.25, 0.01, 0.2618, 0.01029, 0.2735, 0.01116, 0.2852, 0.0126, 0.2968, 0.01461, 0.3083, 0.01719, 0.3197, 0.02033, 0.3309, 0.02403, 0.3418, 0.02827, 0.3526, 0.03304, 0.3631, 0.03834, 0.3734, 0.04415, 0.3833, 0.05045, 0.393, 0.05723, 0.4023, 0.06448, 0.4112, 0.07217, 0.4197, 0.08029, 0.4278, 0.08883, 0.4355, 0.09775, 0.4428, 0.107, 0.4496, 0.1167, 0.4559, 0.1266, 0.4617, 0.1369, 0.467, 0.1474, 0.4717, 0.1582, 0.476, 0.1691, 0.4797, 0.1803, 0.4828, 0.1917, 0.4854, 0.2032, 0.4874, 0.2148, 0.4888, 0.2265, 0.4897, 0.2382, 0.49, 0.25, 0.4897, 0.2618, 0.4888, 0.2735, 0.4874, 0.2852, 0.4854, 0.2968, 0.4828, 0.3083, 0.4797, 0.3197, 0.476, 0.3309, 0.4717, 0.3418, 0.467, 0.3526, 0.4617, 0.3631, 0.4559, 0.3734, 0.4496, 0.3833, 0.4428, 0.393, 0.4355, 0.4023, 0.4278, 0.4112, 0.4197, 0.4197, 0.4112, 0.4278, 0.4023, 0.4355, 0.393, 0.4428, 0.3833, 0.4496, 0.3734, 0.4559, 0.3631, 0.4617, 0.3526, 0.467, 0.3418, 0.4717, 0.3309, 0.476, 0.3197, 0.4797, 0.3083, 0.4828, 0.2968, 0.4854, 0.2852, 0.4874, 0.2735, 0.4888, 0.01562, 0.5, 0.01562, 1.0, 0.007812, 1.0, 0.007812, 0.5, 0.007812, 0.5, 0.007812, 1.0, 0.0, 1.0, 0.0, 0.5, 0.75, 0.49, 0.7618, 0.4897, 0.7735, 0.4888, 0.7852, 0.4874, 0.7968, 0.4854, 0.8083, 0.4828, 0.8197, 0.4797, 0.8309, 0.476, 0.8418, 0.4717, 0.8526, 0.467, 0.8631, 0.4617, 0.8734, 0.4559, 0.8833, 0.4496, 0.893, 0.4428, 0.9023, 0.4355, 0.9112, 0.4278, 0.9197, 0.4197, 0.9278, 0.4112, 0.9355, 0.4023, 0.9428, 0.393, 0.9496, 0.3833, 0.9559, 0.3734, 0.9617, 0.3631, 0.967, 0.3526, 0.9717, 0.3418, 0.976, 0.3309, 0.9797, 0.3197, 0.9828, 0.3083, 0.9854, 0.2968, 0.9874, 0.2852, 0.9888, 0.2735, 0.9897, 0.2618, 0.99, 0.25, 0.9897, 0.2382, 0.9888, 0.2265, 0.9874, 0.2148, 0.9854, 0.2032, 0.9828, 0.1917, 0.9797, 0.1803, 0.976, 0.1691, 0.9717, 0.1582, 0.967, 0.1474, 0.9617, 0.1369, 0.9559, 0.1266, 0.9496, 0.1167, 0.9428, 0.107, 0.9355, 0.09775, 0.9278, 0.08883, 0.9197, 0.08029, 0.9112, 0.07217, 0.9023, 0.06448, 0.893, 0.05723, 0.8833, 0.05045, 0.8734, 0.04415, 0.8631, 0.03834, 0.8526, 0.03304, 0.8418, 0.02827, 0.8309, 0.02403, 0.8197, 0.02033, 0.8083, 0.01719, 0.7968, 0.01461, 0.7852, 0.0126, 0.7735, 0.01116, 0.7618, 0.01029, 0.75, 0.01, 0.7382, 0.01029, 0.7265, 0.01116, 0.7148, 0.0126, 0.7032, 0.01461, 0.6917, 0.01719, 0.6803, 0.02033, 0.6691, 0.02403, 0.6582, 0.02827, 0.6474, 0.03304, 0.6369, 0.03834, 0.6266, 0.04414, 0.6167, 0.05045, 0.607, 0.05723, 0.5977, 0.06448, 0.5888, 0.07217, 0.5803, 0.08029, 0.5722, 0.08883, 0.5645, 0.09774, 0.5572, 0.107, 0.5504, 0.1167, 0.5441, 0.1266, 0.5383, 0.1369, 0.533, 0.1474, 0.5283, 0.1582, 0.524, 0.1691, 0.5203, 0.1803, 0.5172, 0.1917, 0.5146, 0.2032, 0.5126, 0.2148, 0.5112, 0.2265, 0.5103, 0.2382, 0.51, 0.25, 0.5103, 0.2618, 0.5112, 0.2735, 0.5126, 0.2852, 0.5146, 0.2968, 0.5172, 0.3083, 0.5203, 0.3197, 0.524, 0.3309, 0.5283, 0.3418, 0.533, 0.3526, 0.5383, 0.3631, 0.5441, 0.3734, 0.5504, 0.3833, 0.5572, 0.393, 0.5645, 0.4023, 0.5722, 0.4112, 0.5803, 0.4197, 0.5888, 0.4278, 0.5977, 0.4355, 0.607, 0.4428, 0.6167, 0.4496, 0.6266, 0.4559, 0.6369, 0.4617, 0.6474, 0.467, 0.6582, 0.4717, 0.6691, 0.476, 0.6803, 0.4797, 0.6917, 0.4828, 0.7032, 0.4854, 0.7148, 0.4874, 0.7265, 0.4888, 0.7382, 0.4897])
me_cylinder_002.use_remesh_fix_poles = True
me_cylinder_002.use_remesh_preserve_attributes = False
me_cylinder_002.use_mirror_vertex_groups = False
me_cylinder_002.update()

# ---- objects
ob_cylinder = bpy.data.objects.new('Cylinder', me_cylinder_001)
ob_cylinder_002 = bpy.data.objects.new('Cylinder.002', me_cylinder_003)
ob_cylinder_001 = bpy.data.objects.new('Cylinder.001', me_cylinder_002)

# ---- transforms, parenting, visibility, modifiers, constraints
ob_cylinder.location = (0.0, 0.0, 0.0)
ob_cylinder.rotation_euler = (3.142, 0.0, 0.0)
ob_cylinder.scale = (0.5159, 0.5159, 7.5)
ob_cylinder.lineart.crease_threshold = 0.0
_m = ob_cylinder.modifiers.new('Boolean', 'BOOLEAN')
_m.object = ob_cylinder_002
_m.solver = 'FAST'
_m = ob_cylinder.modifiers.new('Boolean.001', 'BOOLEAN')
_m.object = ob_cylinder_001
_m.solver = 'FAST'
ob_cylinder_002.location = (0.0, 0.0, 0.0035)
ob_cylinder_002.rotation_euler = (3.142, 0.0, 0.0)
ob_cylinder_002.scale = (1.009, 1.009, 1.2)
ob_cylinder_002.lineart.crease_threshold = 0.0
ob_cylinder_001.location = (0.0, 0.0, -0.004026)
ob_cylinder_001.rotation_euler = (3.142, 0.0, 0.0)
ob_cylinder_001.scale = (0.2902, 0.2902, 0.7567)
ob_cylinder_001.lineart.crease_threshold = 0.0

# ---- collection membership
col_collection.objects.link(ob_cylinder)
col_collection.objects.link(ob_cylinder_002)
col_collection.objects.link(ob_cylinder_001)

# ---- scene / render settings (as saved in the file)
scene.frame_start = 1; scene.frame_end = 250; scene.frame_set(5)
scene.render.engine = 'BLENDER_EEVEE_NEXT'
scene.cycles.use_denoising = False
scene.cycles.samples = 128
scene.cycles.sampling_pattern = 'TABULATED_SOBOL'
scene.cycles.use_adaptive_sampling = False
scene.cycles.use_light_tree = False
scene.view_settings.view_transform = 'Filmic'
bpy.context.view_layer.update()

# ---- added for rendering (the .blend has no active camera and no usable light): camera, sun
cam_auto = bpy.data.cameras.new('AutoCamera')
cam_auto.lens = 50.0
cam_auto.sensor_width = 36.0
cam_auto.clip_end = 1000.0
ob_auto_camera = bpy.data.objects.new('AutoCamera', cam_auto)
scene.collection.objects.link(ob_auto_camera)
ob_auto_camera.location = (0.185045, -0.222054, 0.156773)
ob_auto_camera.rotation_euler = (1.09748, -7.21219e-08, 0.694738)
scene.camera = ob_auto_camera
light_auto_sun = bpy.data.lights.new('AutoSun', 'SUN')
light_auto_sun.energy = 3.0
light_auto_sun.angle = 0.0523599
ob_auto_sun = bpy.data.objects.new('AutoSun', light_auto_sun)
scene.collection.objects.link(ob_auto_sun)
ob_auto_sun.rotation_euler = (0.872665, 0.174533, 0.523599)
bpy.context.view_layer.update()

